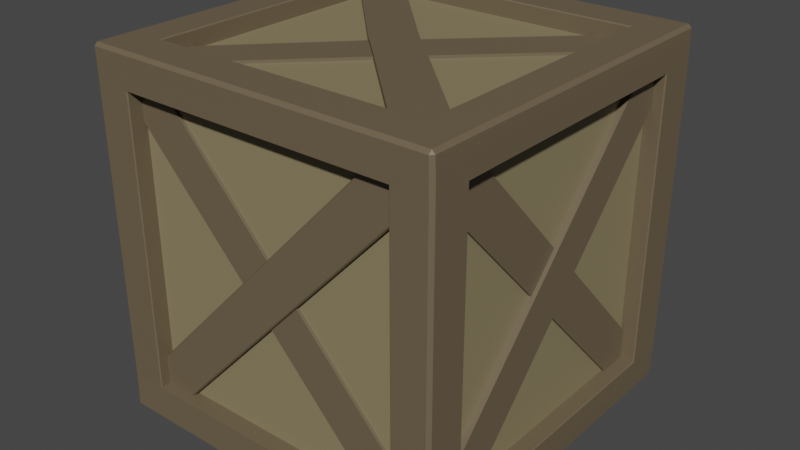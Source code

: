 # Source: Wooden_Crate.blend  (saved by Blender 3.3.6; exported with 4.5.12 LTS)
import bpy
from mathutils import Matrix  # noqa: F401  (used for matrix-valued properties, if any)

bpy.ops.wm.read_factory_settings(use_empty=True)
scene = bpy.context.scene
scene.name = 'Scene'

# ---- collections
col_collection = bpy.data.collections.new('Collection'); scene.collection.children.link(col_collection)

# ---- materials (node trees are filled in below, after node groups)
mat_light_wood = bpy.data.materials.new('Light Wood')
mat_light_wood.alpha_threshold = 0.0
mat_light_wood.use_transparent_shadow = False
mat_light_wood.roughness = 0.5
mat_light_wood.line_color = (0.0, 0.0, 0.0, 1.0)
mat_dark_wood = bpy.data.materials.new('Dark Wood')
mat_dark_wood.alpha_threshold = 0.0
mat_dark_wood.use_transparent_shadow = False
mat_dark_wood.roughness = 0.5
mat_dark_wood.line_color = (0.0, 0.0, 0.0, 1.0)

# ---- material node trees
mat_light_wood.use_nodes = True; mat_light_wood.node_tree.nodes.clear()
_N = mat_light_wood.node_tree.nodes; _L = mat_light_wood.node_tree.links
n0 = _N.new('ShaderNodeOutputMaterial'); n0.name = 'Material Output'; n0.location = (300, 300)
n1 = _N.new('ShaderNodeBsdfPrincipled'); n1.name = 'Principled BSDF'; n1.location = (10, 300)
n1.distribution = 'GGX'
n1.subsurface_method = 'RANDOM_WALK_SKIN'
n1.inputs[0].default_value = (0.2529, 0.2077, 0.114, 1.0)
n1.inputs[3].default_value = 1.45
n1.inputs[27].default_value = (0.0, 0.0, 0.0, 1.0)
n1.inputs[28].default_value = 1.0
_L.new(n1.outputs[0], n0.inputs[0])
n0.is_active_output = True
mat_dark_wood.use_nodes = True; mat_dark_wood.node_tree.nodes.clear()
_N = mat_dark_wood.node_tree.nodes; _L = mat_dark_wood.node_tree.links
n0 = _N.new('ShaderNodeOutputMaterial'); n0.name = 'Material Output'; n0.location = (300, 300)
n1 = _N.new('ShaderNodeBsdfPrincipled'); n1.name = 'Principled BSDF'; n1.location = (10, 300)
n1.distribution = 'GGX'
n1.subsurface_method = 'RANDOM_WALK_SKIN'
n1.inputs[0].default_value = (0.1473, 0.1115, 0.06735, 1.0)
n1.inputs[3].default_value = 1.45
n1.inputs[27].default_value = (0.0, 0.0, 0.0, 1.0)
n1.inputs[28].default_value = 1.0
_L.new(n1.outputs[0], n0.inputs[0])
n0.is_active_output = True

# ---- world
world_world = bpy.data.worlds.new('World'); scene.world = world_world
world_world.use_nodes = True; world_world.node_tree.nodes.clear()
_N = world_world.node_tree.nodes; _L = world_world.node_tree.links
n0 = _N.new('ShaderNodeOutputWorld'); n0.name = 'World Output'; n0.location = (300, 300)
n1 = _N.new('ShaderNodeBackground'); n1.name = 'Background'; n1.location = (10, 300)
n1.inputs[0].default_value = (0.05088, 0.05088, 0.05088, 1.0)
_L.new(n1.outputs[0], n0.inputs[0])
n0.is_active_output = True
world_world.color = (0.05088, 0.05088, 0.05088)
world_world.use_sun_shadow = False
world_world.sun_shadow_jitter_overblur = 0.0

# ---- meshes
me_cube = bpy.data.meshes.new('Cube')
me_cube.from_pydata([(0.6134, 1.0, 1.791), (-0.5821, 1.0, 1.791), (-0.5872, -0.999, 1.791), (0.6186, -0.999, 1.791), (-0.9662, -0.5941, 1.791), (-0.9662, 0.5958, 1.791), (1.002, 0.5931, 1.791), (1.002, -0.5967, 1.791), (0.7891, 1.0, 1.791), (-0.7537, 1.0, 1.791), (-0.7503, -0.999, 1.791), (0.7914, -0.999, 1.791), (-0.9662, 0.7715, 1.791), (-0.9662, -0.7698, 1.791), (1.002, -0.7753, 1.791), (1.002, 0.766, 1.791), (0.6183, 0.766, 1.815), (0.7911, 0.766, 1.815), (0.6183, -0.7753, 1.815), (0.7911, -0.7753, 1.815), (-0.1771, -0.003037, 1.815), (5.96e-08, -0.171, 1.815), (-0.5851, 0.766, 1.815), (0.7911, -0.5967, 1.815), (0.7911, 0.5931, 1.815), (-0.751, -0.5967, 1.815), (-0.7534, 0.5931, 1.815), (-0.7534, 0.766, 1.815), (-0.751, -0.7753, 1.815), (-0.6034, -0.7753, 1.815), (0.1771, -0.003037, 1.815), (1.043e-07, 0.1642, 1.815), (0.6183, 0.766, 1.794), (0.7911, 0.766, 1.794), (-0.6034, -0.7753, 1.794), (6.054e-08, -0.171, 1.794), (0.7911, -0.5967, 1.794), (0.7911, 0.5931, 1.794), (-0.751, -0.5967, 1.794), (-0.7534, 0.5931, 1.794), (-0.1771, -0.003037, 1.794), (-0.5851, 0.766, 1.794), (-0.751, -0.7753, 1.794), (0.6183, -0.7753, 1.794), (1.052e-07, 0.1642, 1.794), (0.1771, -0.003037, 1.794), (-0.6034, -0.7753, 1.778), (6.054e-08, -0.171, 1.778), (0.7911, -0.5967, 1.778), (0.7911, 0.5931, 1.778), (-0.7507, -0.5967, 1.778), (-0.7534, 0.5931, 1.778), (-0.1771, -0.003037, 1.778), (-0.5851, 0.766, 1.778), (0.6183, 0.766, 1.778), (0.6183, -0.7753, 1.778), (1.052e-07, 0.1642, 1.778), (0.1771, -0.003037, 1.778), (-0.08885, 0.08033, 1.815), (0.08736, -0.08816, 1.815), (-0.08736, -0.08816, 1.794), (-0.08736, -0.08816, 1.815), (8.196e-08, -0.00463, 1.815), (0.08885, 0.08033, 1.815), (0.08885, 0.08033, 1.794), (-0.8353, 0.766, 1.872), (-0.8353, -0.7753, 1.872), (-0.8353, -0.5967, 1.872), (-0.8353, 0.5931, 1.872), (-0.8381, -0.9991, 1.791), (-0.8359, 1.001, 1.791), (0.8754, 0.766, 1.872), (0.8754, -0.7753, 1.872), (0.8754, -0.5967, 1.872), (0.8754, 0.5931, 1.872), (0.8744, -0.9995, 1.791), (0.8753, 1.0, 1.791), (0.7911, -0.8673, 1.872), (-0.751, -0.8673, 1.872), (1.002, -0.8681, 1.791), (-0.9662, -0.8677, 1.791), (0.6183, -0.8673, 1.872), (-0.6034, -0.8673, 1.872), (-0.8353, -0.8673, 1.872), (0.8754, -0.8673, 1.872), (0.7911, 0.8697, 1.872), (-0.7534, 0.8697, 1.872), (-0.9662, 0.8702, 1.791), (1.002, 0.8714, 1.791), (0.6183, 0.8697, 1.872), (-0.5851, 0.8697, 1.872), (-0.8353, 0.8697, 1.872), (0.8754, 0.8697, 1.872), (1.002, 0.7687, -0.05505), (1.002, -0.7726, -0.05505), (0.8751, 1.0, 0.2346), (0.8751, 1.0, 1.509), (1.002, -0.5969, -0.05505), (1.002, 0.5929, -0.05505), (0.8735, -0.999, 1.509), (0.8735, -0.999, 0.2346), (0.8751, 1.0, 0.06601), (0.8751, 1.0, 1.678), (0.8735, -0.999, 1.678), (0.8735, -0.999, 0.06601), (0.8744, -1.001, -0.05505), (0.8753, 0.9982, -0.05505), (0.9471, 0.766, 0.2346), (0.9471, 0.766, 0.06601), (0.9471, -0.7753, 0.2346), (0.9471, -0.7753, 0.06601), (0.9471, -0.003037, 1.049), (0.9471, -0.171, 0.872), (0.9471, 0.766, 1.509), (0.9471, -0.5967, 0.06601), (0.9471, 0.5931, 0.06601), (0.9471, -0.5967, 1.678), (0.9471, 0.5931, 1.678), (0.9471, 0.766, 1.678), (0.9471, -0.7753, 1.678), (0.9471, -0.7753, 1.509), (0.9471, -0.003037, 0.6948), (0.9471, 0.1642, 0.872), (0.9257, 0.766, 0.2346), (0.9257, 0.766, 0.06601), (0.9257, -0.7753, 1.509), (0.9257, -0.171, 0.872), (0.9257, -0.5967, 0.06601), (0.9257, 0.5931, 0.06601), (0.9257, -0.5967, 1.678), (0.9257, 0.5931, 1.678), (0.9257, -0.003037, 1.049), (0.9257, 0.766, 1.509), (0.9257, -0.7753, 1.678), (0.9257, -0.7753, 0.2346), (0.9257, 0.1642, 0.872), (0.9257, -0.003037, 0.6948), (0.9096, -0.7753, 1.509), (0.9096, -0.171, 0.872), (0.9096, -0.5967, 0.06601), (0.9096, 0.5931, 0.06601), (0.9096, -0.5967, 1.678), (0.9096, 0.5931, 1.678), (0.9096, -0.003037, 1.049), (0.9096, 0.766, 1.509), (0.9096, 0.766, 0.2346), (0.9096, -0.7753, 0.2346), (0.9096, 0.1642, 0.872), (0.9096, -0.003037, 0.6948), (0.9471, 0.08033, 0.9608), (0.9471, -0.08816, 0.7846), (0.9257, -0.08816, 0.9593), (0.9471, -0.08816, 0.9593), (0.9471, -0.00463, 0.872), (0.9471, 0.08033, 0.7831), (0.9257, 0.08033, 0.7831), (1.002, -0.8713, -0.05505), (1.004, -0.869, 0.06601), (1.004, -0.869, 1.678), (1.004, -0.869, 0.2346), (1.004, -0.869, 1.509), (1.002, 0.8683, -0.05505), (1.004, 0.8732, 0.06601), (1.004, 0.8732, 1.678), (1.004, 0.8732, 0.2346), (1.004, 0.8732, 1.509), (-0.8367, -1.001, -0.05505), (0.7914, -1.001, -0.05505), (-0.7514, -1.001, -0.05505), (-0.8378, -0.9981, 0.06601), (-0.8378, -0.9981, 1.678), (-0.577, -1.001, -0.05505), (0.6186, -1.001, -0.05505), (-0.8378, -0.9981, 0.2346), (-0.8378, -0.9981, 1.509), (0.7917, -0.9416, 0.2346), (0.7917, -0.9416, 0.06601), (-0.7495, -0.9416, 0.06601), (0.6188, -0.9416, 0.06601), (-0.571, -0.9416, 1.678), (0.7917, -0.9416, 1.678), (-0.7495, -0.9416, 1.678), (-0.7495, -0.9416, 1.509), (0.7917, -0.9201, 0.2346), (0.7917, -0.9201, 0.06601), (-0.7495, -0.9201, 1.509), (-0.1453, -0.9201, 0.872), (-0.571, -0.9201, 0.06601), (0.6188, -0.9201, 0.06601), (-0.571, -0.9201, 1.678), (0.6188, -0.9201, 1.678), (0.0227, -0.9201, 1.049), (0.7917, -0.9201, 1.509), (-0.7495, -0.9201, 1.678), (-0.7495, -0.9201, 0.2346), (0.19, -0.9201, 0.872), (0.0227, -0.9201, 0.6948), (-0.7495, -0.904, 1.509), (-0.1453, -0.904, 0.872), (-0.571, -0.904, 0.06601), (0.6188, -0.904, 0.06601), (-0.571, -0.904, 1.678), (0.6188, -0.904, 1.678), (0.0227, -0.904, 1.049), (0.7917, -0.904, 1.509), (0.7917, -0.904, 0.2346), (-0.7495, -0.904, 0.2346), (0.19, -0.904, 0.872), (0.0227, -0.904, 0.6948), (0.1061, -0.9416, 0.9608), (-0.06243, -0.9416, 0.7846), (-0.06243, -0.9201, 0.9593), (0.02111, -0.9416, 0.872), (0.1061, -0.9201, 0.7831), (-0.9662, -0.7671, -0.05505), (-0.9662, 0.7741, -0.05505), (-0.9662, 0.5956, -0.05505), (-0.9662, -0.5942, -0.05505), (-0.8362, 1.001, 1.509), (-0.8362, 1.001, 0.2346), (-0.8362, 1.001, 1.678), (-0.8362, 1.001, 0.06601), (-0.8373, 0.9987, -0.05505), (-0.9101, -0.7643, 0.2346), (-0.9101, -0.7643, 0.06601), (-0.9101, 0.777, 0.2346), (-0.9101, 0.777, 0.06601), (-0.9101, 0.004741, 1.049), (-0.9101, 0.1727, 0.872), (-0.9101, -0.7643, 1.509), (-0.9101, 0.5984, 0.06601), (-0.9101, -0.5914, 0.06601), (-0.9101, 0.5984, 1.678), (-0.9101, -0.5914, 1.678), (-0.9101, -0.7643, 1.678), (-0.9101, 0.777, 1.678), (-0.9101, 0.777, 1.509), (-0.9101, 0.004741, 0.6948), (-0.9101, -0.1625, 0.872), (-0.8886, -0.7643, 0.2346), (-0.8886, -0.7643, 0.06601), (-0.8886, 0.777, 1.509), (-0.8886, 0.1727, 0.872), (-0.8886, 0.5984, 0.06601), (-0.8886, -0.5914, 0.06601), (-0.8886, 0.5984, 1.678), (-0.8886, -0.5914, 1.678), (-0.8886, 0.004741, 1.049), (-0.8886, -0.7643, 1.509), (-0.8886, 0.777, 1.678), (-0.8886, 0.777, 0.2346), (-0.8886, -0.1625, 0.872), (-0.8886, 0.004741, 0.6948), (-0.8725, 0.777, 1.509), (-0.8725, 0.1727, 0.872), (-0.8725, 0.5984, 0.06601), (-0.8725, -0.5914, 0.06601), (-0.8725, 0.5984, 1.678), (-0.8725, -0.5914, 1.678), (-0.8725, 0.004741, 1.049), (-0.8725, -0.7643, 1.509), (-0.8725, -0.7643, 0.2346), (-0.8725, 0.777, 0.2346), (-0.8725, -0.1625, 0.872), (-0.8725, 0.004741, 0.6948), (-0.9101, -0.07862, 0.9608), (-0.9101, 0.08987, 0.7846), (-0.8886, 0.08987, 0.9593), (-0.9101, 0.08987, 0.9593), (-0.9101, 0.006334, 0.872), (-0.9101, -0.07862, 0.7831), (-0.8886, -0.07862, 0.7831), (-0.9662, 0.867, -0.05505), (-0.9665, 0.8707, 0.06601), (-0.9665, 0.8707, 1.678), (-0.9665, 0.8707, 0.2346), (-0.9665, 0.8707, 1.509), (-0.9662, -0.8709, -0.05505), (-0.9665, -0.8682, 0.06601), (-0.9665, -0.8682, 1.678), (-0.9665, -0.8682, 0.2346), (-0.9665, -0.8682, 1.509), (-0.7526, 0.9984, -0.05505), (0.7891, 0.9984, -0.05505), (0.6134, 0.9984, -0.05505), (-0.5923, 0.9984, -0.05505), (-0.7541, 0.9444, 0.2346), (-0.7541, 0.9444, 0.06601), (0.7872, 0.9444, 0.2346), (0.7872, 0.9444, 0.06601), (0.01493, 0.9444, 1.049), (0.1829, 0.9444, 0.872), (-0.7541, 0.9444, 1.509), (0.6086, 0.9444, 0.06601), (-0.5812, 0.9444, 0.06601), (0.6086, 0.9444, 1.678), (-0.5812, 0.9444, 1.678), (-0.7541, 0.9444, 1.678), (0.7872, 0.9444, 1.678), (0.7872, 0.9444, 1.509), (0.01493, 0.9444, 0.6948), (-0.1523, 0.9444, 0.872), (-0.7541, 0.9229, 0.2346), (-0.7541, 0.9229, 0.06601), (0.7872, 0.9229, 1.509), (0.1829, 0.9229, 0.872), (0.6086, 0.9229, 0.06601), (-0.5812, 0.9229, 0.06601), (0.6086, 0.9229, 1.678), (-0.5812, 0.9229, 1.678), (0.01493, 0.9229, 1.049), (-0.7541, 0.9229, 1.509), (0.7872, 0.9229, 1.678), (0.7872, 0.9229, 0.2346), (-0.1523, 0.9229, 0.872), (0.01493, 0.9229, 0.6948), (0.7872, 0.9069, 1.509), (0.1829, 0.9069, 0.872), (0.6086, 0.9069, 0.06601), (-0.5812, 0.9069, 0.06601), (0.6086, 0.9069, 1.678), (-0.5812, 0.9069, 1.678), (0.01493, 0.9069, 1.049), (-0.7541, 0.9069, 1.509), (-0.7541, 0.9069, 0.2346), (0.7872, 0.9069, 0.2346), (-0.1523, 0.9069, 0.872), (0.01493, 0.9069, 0.6948), (-0.06843, 0.9444, 0.9608), (0.1001, 0.9444, 0.7846), (0.1001, 0.9229, 0.9593), (0.1001, 0.9444, 0.9593), (0.01653, 0.9444, 0.872), (-0.06843, 0.9444, 0.7831), (-0.06843, 0.9229, 0.7831), (0.6183, -0.7699, -0.07988), (0.7911, -0.7699, -0.07988), (0.6183, 0.7713, -0.07988), (0.7911, 0.7713, -0.07988), (-0.1771, -0.0008898, -0.07988), (5.96e-08, 0.1671, -0.07988), (-0.5851, -0.7699, -0.07988), (0.7911, 0.5928, -0.07988), (0.7911, -0.597, -0.07988), (-0.751, 0.5928, -0.07988), (-0.7534, -0.597, -0.07988), (-0.7534, -0.7699, -0.07988), (-0.751, 0.7713, -0.07988), (-0.6034, 0.7713, -0.07988), (0.1771, -0.0008899, -0.07988), (1.043e-07, -0.1681, -0.07988), (0.6183, -0.7699, -0.0584), (0.7911, -0.7699, -0.0584), (-0.6034, 0.7713, -0.0584), (6.054e-08, 0.1671, -0.0584), (0.7911, 0.5928, -0.0584), (0.7911, -0.597, -0.0584), (-0.751, 0.5928, -0.0584), (-0.7534, -0.597, -0.0584), (-0.1771, -0.0008898, -0.0584), (-0.5851, -0.7699, -0.0584), (-0.751, 0.7713, -0.0584), (0.6183, 0.7713, -0.0584), (1.052e-07, -0.1681, -0.0584), (0.1771, -0.0008899, -0.0584), (-0.6034, 0.7713, -0.04231), (6.054e-08, 0.1671, -0.04231), (0.7911, 0.5928, -0.04231), (0.7911, -0.597, -0.04231), (-0.7507, 0.5928, -0.04231), (-0.7534, -0.597, -0.04231), (-0.1771, -0.0008898, -0.04231), (-0.5851, -0.7699, -0.04231), (0.6183, -0.7699, -0.04231), (0.6183, 0.7713, -0.04231), (1.052e-07, -0.1681, -0.04231), (0.1771, -0.0008899, -0.04231), (-0.08885, -0.08426, -0.07988), (0.08736, 0.08424, -0.07988), (-0.08736, 0.08424, -0.0584), (-0.08736, 0.08424, -0.07988), (8.196e-08, 0.0007032, -0.07988), (0.08885, -0.08426, -0.07988), (0.08885, -0.08426, -0.0584), (-0.8353, -0.7699, -0.1363), (-0.8353, 0.7713, -0.1363), (-0.8353, 0.5928, -0.1363), (-0.8353, -0.597, -0.1363), (0.8754, -0.7699, -0.1363), (0.8754, 0.7713, -0.1363), (0.8754, 0.5928, -0.1363), (0.8754, -0.597, -0.1363), (0.7911, 0.8633, -0.1363), (-0.751, 0.8633, -0.1363), (0.6183, 0.8633, -0.1363), (-0.6034, 0.8633, -0.1363), (-0.8353, 0.8633, -0.1363), (0.8754, 0.8633, -0.1363), (0.7911, -0.8736, -0.1363), (-0.7534, -0.8736, -0.1363), (0.6183, -0.8736, -0.1363), (-0.5851, -0.8736, -0.1363), (-0.8353, -0.8736, -0.1363), (0.8754, -0.8736, -0.1363), (0.9825, 0.9825, 1.872), (1.0, 0.9825, 1.854), (0.9829, 1.0, 1.854), (0.9825, -0.9825, 1.872), (0.9829, -1.0, 1.854), (1.0, -0.9825, 1.854), (-0.9485, 0.9825, 1.872), (-0.9486, 1.0, 1.854), (-0.9661, 0.9827, 1.854), (-0.9485, -0.9825, 1.872), (-0.9661, -0.9823, 1.854), (-0.9486, -0.9998, 1.854), (0.9825, 0.766, 1.872), (1.0, 0.766, 1.854), (0.9825, -0.7753, 1.872), (1.0, -0.7753, 1.854), (-0.9485, -0.7753, 1.872), (-0.9661, -0.7741, 1.854), (-0.9485, 0.766, 1.872), (-0.9661, 0.7672, 1.854), (0.7911, -0.9825, 1.872), (0.7912, -0.9998, 1.854), (-0.751, -0.9825, 1.872), (-0.7509, -0.9998, 1.854), (-0.7534, 0.9825, 1.872), (-0.7535, 1.0, 1.854), (0.7911, 0.9825, 1.872), (0.7907, 1.0, 1.854), (0.9825, -0.5967, 1.872), (1.0, -0.5967, 1.854), (0.9825, 0.5931, 1.872), (1.0, 0.5931, 1.854), (-0.9485, 0.5931, 1.872), (-0.9661, 0.5937, 1.854), (-0.9485, -0.5967, 1.872), (-0.9661, -0.5961, 1.854), (0.6183, -0.9825, 1.872), (0.6183, -0.9998, 1.854), (-0.5999, -0.9998, 1.854), (-0.6034, -0.9825, 1.872), (-0.5851, 0.9825, 1.872), (-0.5844, 1.0, 1.854), (0.6172, 1.0, 1.854), (0.6183, 0.9825, 1.872), (-0.9662, -0.9816, 1.791), (-0.9487, -0.9991, 1.791), (-0.9487, 1.001, 1.791), (-0.9662, 0.9833, 1.791), (0.9843, -0.9999, 1.791), (1.002, -0.9825, 1.791), (1.002, 0.9825, 1.791), (0.9843, 1.0, 1.791), (-0.8359, -0.9998, 1.854), (-0.8353, -0.9825, 1.872), (-0.8354, 1.0, 1.854), (-0.8353, 0.9825, 1.872), (0.8753, 1.0, 1.854), (0.8754, 0.9825, 1.872), (0.8752, -0.9999, 1.854), (0.8754, -0.9825, 1.872), (1.0, -0.8675, 1.854), (0.9825, -0.8673, 1.872), (-0.9661, -0.8674, 1.854), (-0.9485, -0.8673, 1.872), (-0.9661, 0.8698, 1.854), (-0.9485, 0.8697, 1.872), (1.0, 0.8701, 1.854), (0.9825, 0.8697, 1.872), (1.002, 0.9805, -0.05505), (0.9843, 0.9981, -0.05505), (0.9843, -1.002, -0.05505), (1.002, -0.9845, -0.05505), (1.004, -0.9825, 0.06601), (0.986, -0.9999, 0.06601), (1.004, -0.9825, 1.678), (0.986, -0.9999, 1.678), (0.986, 1.0, 1.678), (1.004, 0.9825, 1.678), (0.986, 1.0, 0.06601), (1.004, 0.9825, 0.06601), (1.004, -0.9825, 0.2346), (0.986, -0.9999, 0.2346), (0.986, -0.9999, 1.509), (1.004, -0.9825, 1.509), (1.004, 0.9825, 1.509), (0.986, 1.0, 1.509), (0.986, 1.0, 0.2346), (1.004, 0.9825, 0.2346), (-0.9662, -0.9836, -0.05505), (-0.9487, -1.001, -0.05505), (-0.9487, 0.9989, -0.05505), (-0.9662, 0.9814, -0.05505), (-0.9665, 0.9842, 0.06601), (-0.949, 1.002, 0.06601), (-0.9665, 0.9842, 1.678), (-0.949, 1.002, 1.678), (-0.949, -0.9983, 1.678), (-0.9665, -0.9808, 1.678), (-0.949, -0.9983, 0.06601), (-0.9665, -0.9808, 0.06601), (-0.9665, 0.9842, 0.2346), (-0.949, 1.002, 0.2346), (-0.949, 1.002, 1.509), (-0.9665, 0.9842, 1.509), (-0.9665, -0.9808, 1.509), (-0.949, -0.9983, 1.509), (-0.949, -0.9983, 0.2346), (-0.9665, -0.9808, 0.2346), (0.9829, -1.004, -0.1188), (0.9825, -0.9864, -0.1363), (1.0, -0.986, -0.1188), (1.0, 0.979, -0.1188), (0.9825, 0.9786, -0.1363), (0.9829, 0.9965, -0.1188), (-0.9661, -0.9858, -0.1188), (-0.9485, -0.9864, -0.1363), (-0.9486, -1.003, -0.1188), (-0.9486, 0.9967, -0.1188), (-0.9485, 0.9786, -0.1363), (-0.9661, 0.9792, -0.1188), (0.9825, -0.7699, -0.1363), (1.0, -0.7705, -0.1188), (0.9825, 0.7713, -0.1363), (1.0, 0.7708, -0.1188), (-0.9485, 0.7713, -0.1363), (-0.9661, 0.7719, -0.1188), (-0.9485, -0.7699, -0.1363), (-0.9661, -0.7693, -0.1188), (0.7911, 0.9786, -0.1363), (0.7907, 0.9966, -0.1188), (-0.751, 0.9786, -0.1363), (-0.7514, 0.9966, -0.1188), (-0.7534, -0.9864, -0.1363), (-0.753, -1.003, -0.1188), (0.7911, -0.9864, -0.1363), (0.7912, -1.003, -0.1188), (0.9825, 0.5928, -0.1363), (1.0, 0.5928, -0.1188), (0.9825, -0.597, -0.1363), (1.0, -0.597, -0.1188), (-0.9485, -0.597, -0.1363), (-0.9661, -0.5964, -0.1188), (-0.9485, 0.5928, -0.1363), (-0.9661, 0.5934, -0.1188), (0.6183, 0.9786, -0.1363), (0.6172, 0.9966, -0.1188), (-0.601, 0.9966, -0.1188), (-0.6034, 0.9786, -0.1363), (-0.5851, -0.9864, -0.1363), (-0.5833, -1.003, -0.1188), (0.6183, -1.003, -0.1188), (0.6183, -0.9864, -0.1363), (-0.8357, 0.9966, -0.1188), (-0.8353, 0.9786, -0.1363), (-0.8356, -1.003, -0.1188), (-0.8353, -0.9864, -0.1363), (0.8752, -1.003, -0.1188), (0.8754, -0.9864, -0.1363), (0.8753, 0.9965, -0.1188), (0.8754, 0.9786, -0.1363), (1.0, 0.8644, -0.1188), (0.9825, 0.8633, -0.1363), (-0.9661, 0.8641, -0.1188), (-0.9485, 0.8633, -0.1363), (-0.9661, -0.873, -0.1188), (-0.9485, -0.8736, -0.1363), (1.0, -0.8731, -0.1188), (0.9825, -0.8736, -0.1363), (-0.759, 0.7715, 1.872), (-0.7534, 0.766, 1.866), (0.7911, 0.766, 1.866), (0.7967, 0.7715, 1.872), (-0.751, -0.7753, 1.866), (-0.7566, -0.7808, 1.872), (0.7967, -0.7808, 1.872), (0.7911, -0.7753, 1.866), (0.7967, -0.5967, 1.872), (0.7911, -0.5967, 1.866), (0.7967, 0.5931, 1.872), (0.7911, 0.5931, 1.866), (-0.7566, -0.5967, 1.872), (-0.751, -0.5967, 1.866), (-0.7534, 0.5931, 1.866), (-0.759, 0.5931, 1.872), (-0.5851, 0.766, 1.866), (-0.5851, 0.7715, 1.872), (0.6183, 0.7715, 1.872), (0.6183, 0.766, 1.866), (-0.6034, -0.7808, 1.872), (-0.6034, -0.7753, 1.866), (0.6183, -0.7753, 1.866), (0.6183, -0.7808, 1.872), (1.004, 0.7715, 1.683), (0.998, 0.766, 1.678), (0.998, 0.766, 0.06601), (1.004, 0.7715, 0.0605), (0.998, -0.7753, 1.678), (1.004, -0.7808, 1.683), (1.004, -0.7808, 0.0605), (0.998, -0.7753, 0.06601), (1.003, -0.5967, 0.0605), (0.998, -0.5967, 0.06601), (1.003, 0.5931, 0.0605), (0.998, 0.5931, 0.06601), (1.003, -0.5967, 1.683), (0.998, -0.5967, 1.678), (0.998, 0.5931, 1.678), (1.003, 0.5931, 1.683), (0.998, 0.766, 1.509), (1.004, 0.7715, 1.509), (1.004, 0.7715, 0.2346), (0.998, 0.766, 0.2346), (1.004, -0.7808, 1.509), (0.998, -0.7753, 1.509), (0.998, -0.7753, 0.2346), (1.004, -0.7808, 0.2346), (0.7973, -0.998, 1.683), (0.7917, -0.9924, 1.678), (0.7917, -0.9924, 0.06601), (0.7973, -0.998, 0.06601), (-0.7495, -0.9924, 1.678), (-0.755, -0.998, 1.683), (-0.755, -0.998, 0.06601), (-0.7495, -0.9924, 0.06601), (-0.571, -0.998, 0.06558), (-0.571, -0.9924, 0.06601), (0.6188, -0.998, 0.06556), (0.6188, -0.9924, 0.06601), (-0.5718, -0.998, 1.683), (-0.571, -0.9924, 1.678), (0.6188, -0.9924, 1.678), (0.6188, -0.998, 1.683), (0.7917, -0.9924, 1.509), (0.7973, -0.998, 1.509), (0.7973, -0.998, 0.2346), (0.7917, -0.9924, 0.2346), (-0.755, -0.998, 1.509), (-0.7495, -0.9924, 1.509), (-0.7495, -0.9924, 0.2346), (-0.755, -0.998, 0.2346), (-0.9665, -0.7698, 1.683), (-0.961, -0.7643, 1.678), (-0.961, -0.7643, 0.06601), (-0.9665, -0.7698, 0.0605), (-0.961, 0.777, 1.678), (-0.9665, 0.7825, 1.683), (-0.9665, 0.7825, 0.0605), (-0.961, 0.777, 0.06601), (-0.9665, 0.5983, 0.0605), (-0.961, 0.5984, 0.06601), (-0.9665, -0.5915, 0.0605), (-0.961, -0.5914, 0.06601), (-0.9665, 0.5983, 1.683), (-0.961, 0.5984, 1.678), (-0.961, -0.5914, 1.678), (-0.9665, -0.5915, 1.683), (-0.961, -0.7643, 1.509), (-0.9665, -0.7698, 1.509), (-0.9665, -0.7698, 0.2346), (-0.961, -0.7643, 0.2346), (-0.9665, 0.7825, 1.509), (-0.961, 0.777, 1.509), (-0.961, 0.777, 0.2346), (-0.9665, 0.7825, 0.2346), (-0.7596, 1.001, 1.683), (-0.7541, 0.9953, 1.678), (-0.7541, 0.9953, 0.06601), (-0.7596, 1.001, 0.06601), (0.7872, 0.9953, 1.678), (0.7927, 1.001, 1.683), (0.7927, 1.001, 0.06447), (0.7872, 0.9953, 0.06601), (0.6087, 1.001, 0.06463), (0.6086, 0.9953, 0.06601), (-0.5813, 1.001, 0.06512), (-0.5812, 0.9953, 0.06601), (0.6088, 1.001, 1.683), (0.6086, 0.9953, 1.678), (-0.5812, 0.9953, 1.678), (-0.5812, 1.001, 1.683), (-0.7541, 0.9953, 1.509), (-0.7596, 1.001, 1.509), (-0.7596, 1.001, 0.2346), (-0.7541, 0.9953, 0.2346), (0.7927, 1.001, 1.509), (0.7872, 0.9953, 1.509), (0.7872, 0.9953, 0.2346), (0.7927, 1.001, 0.2346), (-0.759, -0.7754, -0.1363), (-0.7534, -0.7699, -0.1308), (0.7911, -0.7699, -0.1308), (0.7967, -0.7754, -0.1363), (-0.751, 0.7713, -0.1308), (-0.7566, 0.7768, -0.1363), (0.7967, 0.7768, -0.1363), (0.7911, 0.7713, -0.1308), (0.7967, 0.5928, -0.1363), (0.7911, 0.5928, -0.1308), (0.7967, -0.597, -0.1363), (0.7911, -0.597, -0.1308), (-0.7566, 0.5928, -0.1363), (-0.751, 0.5928, -0.1308), (-0.7534, -0.597, -0.1308), (-0.759, -0.597, -0.1363), (-0.5851, -0.7699, -0.1308), (-0.5851, -0.7754, -0.1363), (0.6183, -0.7754, -0.1363), (0.6183, -0.7699, -0.1308), (-0.6034, 0.7768, -0.1363), (-0.6034, 0.7713, -0.1308), (0.6183, 0.7713, -0.1308), (0.6183, 0.7768, -0.1363), (-0.7495, -0.9416, 0.2256), (-0.7495, -0.9354, 0.2346), (-0.7495, -0.9416, 0.2408), (-0.7495, -0.9477, 0.2346), (0.0227, -0.9354, 1.049), (0.02696, -0.9416, 1.045), (-0.1453, -0.9354, 0.872), (-0.141, -0.9416, 0.8675), (0.7917, -0.9416, 1.518), (0.7917, -0.9354, 1.509), (0.7917, -0.9416, 1.503), (0.7917, -0.9477, 1.509), (-0.571, -0.9354, 0.06601), (-0.5795, -0.9416, 0.06601), (-0.571, -0.9477, 0.06601), (-0.5648, -0.9416, 0.06601), (0.6188, -0.9354, 1.678), (0.6274, -0.9416, 1.678), (0.6188, -0.9477, 1.678), (0.6126, -0.9416, 1.678), (0.01843, -0.9416, 0.6993), (0.0227, -0.9354, 0.6948), (0.1857, -0.9416, 0.8765), (0.19, -0.9354, 0.872), (-0.05814, -0.9416, 0.9548), (-0.06243, -0.9354, 0.9593), (0.1061, -0.9354, 0.7831), (0.1018, -0.9416, 0.7876)], [(8, 11), (167, 283)], [(471, 92, 71, 416), (92, 85, 575, 71), (592, 577, 78, 82), (84, 77, 424, 463), (91, 469, 422, 65), (89, 90, 589, 590), (577, 66, 83, 78), (586, 26, 27, 573), (77, 81, 440, 424), (434, 416, 71, 74), (408, 462, 75, 452), (418, 72, 84, 465), (462, 425, 11, 75), (78, 83, 457, 426), (81, 82, 443, 440), (414, 466, 80, 448), (441, 442, 2, 3), (431, 460, 76, 8), (572, 65, 68, 587), (72, 73, 580, 578), (584, 587, 68, 67), (90, 86, 572, 589), (437, 5, 4, 439), (442, 427, 10, 2), (65, 422, 436, 68), (72, 578, 77, 84), (165, 163, 596, 613), (438, 420, 66, 67), (429, 445, 1, 9), (67, 68, 436, 438), (418, 432, 73, 72), (425, 441, 3, 11), (445, 446, 0, 1), (447, 444, 90, 89), (405, 470, 88, 454), (466, 421, 13, 80), (444, 428, 86, 90), (411, 458, 70, 450), (427, 456, 69, 10), (74, 71, 575, 582), (595, 592, 82, 81), (73, 74, 582, 580), (594, 579, 19, 18), (585, 576, 28, 25), (67, 66, 577, 584), (23, 24, 37, 36), (43, 35, 47, 55), (20, 26, 39, 40), (34, 43, 55, 46), (22, 31, 44, 41), (588, 22, 16, 591), (85, 89, 590, 575), (583, 574, 17, 24), (60, 42, 34, 35), (62, 61, 21, 59), (27, 58, 31, 22), (29, 18, 43, 34), (25, 28, 42, 38), (30, 23, 36, 45), (19, 23, 30, 59), (33, 64, 45, 37), (41, 44, 56, 53), (37, 45, 57, 49), (61, 20, 40, 60), (26, 25, 38, 39), (18, 21, 35, 43), (17, 16, 32, 33), (24, 17, 33, 37), (16, 22, 41, 32), (63, 30, 45, 64), (28, 29, 34, 42), (47, 46, 55), (51, 50, 52), (49, 57, 48), (54, 53, 56), (38, 40, 52, 50), (44, 32, 54, 56), (35, 34, 46, 47), (32, 41, 53, 54), (40, 39, 51, 52), (36, 37, 49, 48), (45, 36, 48, 57), (39, 38, 50, 51), (63, 62, 59, 30), (26, 20, 58, 27), (18, 19, 59, 21), (31, 63, 64, 44), (31, 58, 62, 63), (58, 20, 61, 62), (21, 61, 60, 35), (40, 38, 42, 60), (32, 44, 64, 33), (456, 415, 449, 69), (585, 25, 26, 586), (82, 78, 426, 443), (574, 591, 16, 17), (573, 27, 22, 588), (423, 468, 87, 12), (428, 459, 91, 86), (461, 430, 85, 92), (419, 464, 79, 14), (433, 7, 6, 435), (464, 409, 453, 79), (459, 410, 469, 91), (417, 435, 6, 15), (470, 417, 15, 88), (433, 419, 14, 7), (576, 593, 29, 28), (594, 18, 29, 593), (579, 581, 23, 19), (83, 467, 413, 457), (578, 595, 81, 77), (583, 24, 23, 581), (66, 420, 467, 83), (421, 439, 4, 13), (460, 406, 455, 76), (458, 429, 9, 70), (449, 500, 170, 69), (446, 431, 8, 0), (437, 423, 12, 5), (465, 84, 463, 407), (430, 447, 89, 85), (432, 434, 74, 73), (468, 412, 451, 87), (479, 452, 75, 103), (616, 601, 158, 160), (94, 602, 157, 156), (597, 118, 113, 612), (163, 88, 15, 596), (164, 165, 613, 614), (598, 615, 107, 108), (610, 117, 118, 597), (560, 512, 474, 105), (474, 477, 104, 105), (480, 489, 96, 102), (159, 160, 487, 484), (455, 480, 102, 76), (485, 486, 99, 100), (596, 15, 6, 611), (607, 115, 114, 605), (608, 611, 6, 7), (161, 162, 599, 93), (609, 116, 117, 610), (157, 159, 484, 476), (602, 619, 159, 157), (177, 729, 736, 210), (481, 454, 88, 163), (486, 479, 103, 99), (489, 490, 95, 96), (491, 488, 165, 164), (564, 515, 472, 161), (488, 481, 163, 165), (160, 158, 478, 487), (98, 93, 599, 606), (619, 616, 160, 159), (97, 98, 606, 604), (618, 603, 110, 109), (601, 14, 79, 158), (7, 14, 601, 608), (114, 115, 128, 127), (134, 126, 138, 146), (111, 117, 130, 131), (125, 134, 146, 137), (113, 122, 135, 132), (612, 113, 107, 615), (162, 164, 614, 599), (607, 598, 108, 115), (151, 133, 125, 126), (153, 152, 112, 150), (118, 149, 122, 113), (120, 109, 134, 125), (116, 119, 133, 129), (121, 114, 127, 136), (110, 114, 121, 150), (124, 155, 136, 128), (132, 135, 147, 144), (128, 136, 148, 140), (152, 111, 131, 151), (117, 116, 129, 130), (109, 112, 126, 134), (108, 107, 123, 124), (115, 108, 124, 128), (107, 113, 132, 123), (154, 121, 136, 155), (119, 120, 125, 133), (138, 137, 146), (142, 141, 143), (140, 148, 139), (145, 144, 147), (129, 131, 143, 141), (135, 123, 145, 147), (126, 125, 137, 138), (123, 132, 144, 145), (131, 130, 142, 143), (127, 128, 140, 139), (136, 127, 139, 148), (130, 129, 141, 142), (154, 153, 150, 121), (117, 111, 149, 118), (109, 110, 150, 112), (122, 154, 155, 135), (122, 149, 153, 154), (149, 111, 152, 153), (112, 152, 151, 126), (131, 129, 133, 151), (123, 135, 155, 124), (618, 109, 120, 617), (603, 605, 114, 110), (600, 617, 120, 119), (94, 97, 604, 602), (609, 600, 119, 116), (492, 503, 278, 277), (490, 482, 101, 95), (483, 491, 164, 162), (482, 473, 106, 101), (472, 483, 162, 161), (640, 625, 170, 174), (2, 10, 625, 632), (625, 10, 69, 170), (633, 179, 735, 734, 634), (104, 100, 638, 623), (100, 99, 637, 638), (622, 639, 175, 176), (103, 75, 11, 620), (728, 731, 178, 188, 187), (624, 641, 182, 181), (620, 11, 3, 635), (627, 629, 730, 729, 177), (632, 635, 3, 2), (99, 103, 620, 637), (742, 737, 196, 213), (626, 643, 173, 169), (281, 279, 644, 661), (168, 626, 169, 166), (717, 722, 186, 194), (105, 104, 623, 167), (643, 640, 174, 173), (171, 172, 630, 628), (733, 721, 209, 180), (633, 624, 181, 179), (168, 171, 628, 626), (737, 728, 187, 196), (194, 186, 198, 206), (741, 720, 191, 211), (185, 194, 206, 197), (175, 726, 725, 192, 183), (725, 739, 195, 192), (172, 167, 623, 630), (631, 622, 176, 178), (211, 193, 185, 186), (180, 209, 738, 724), (636, 727, 726, 175, 639), (642, 627, 177, 716, 719), (179, 181, 193, 189), (732, 735, 179, 189, 190), (631, 178, 731, 730, 629), (184, 213, 196, 188), (192, 195, 207, 204), (188, 196, 208, 200), (722, 741, 211, 186), (634, 734, 733, 180, 621), (182, 718, 717, 194, 185), (176, 175, 183, 184), (178, 176, 184, 188), (621, 180, 724, 727, 636), (743, 212, 210, 736), (181, 182, 185, 193), (198, 197, 206), (202, 201, 203), (200, 208, 199), (205, 204, 207), (189, 191, 203, 201), (195, 183, 205, 207), (186, 185, 197, 198), (183, 192, 204, 205), (191, 190, 202, 203), (187, 188, 200, 199), (196, 187, 199, 208), (190, 189, 201, 202), (738, 209, 212, 743), (209, 721, 740, 212), (642, 719, 718, 182, 641), (739, 742, 213, 195), (720, 732, 190, 191), (212, 740, 723, 210), (191, 189, 193, 211), (183, 195, 213, 184), (499, 450, 70, 220), (664, 649, 274, 276), (215, 650, 273, 272), (645, 234, 229, 660), (658, 233, 234, 645), (280, 281, 661, 662), (646, 663, 223, 224), (644, 13, 4, 659), (556, 521, 494, 222), (494, 497, 221, 222), (508, 501, 279, 281), (275, 276, 507, 504), (158, 79, 453, 478), (505, 506, 218, 219), (279, 80, 13, 644), (655, 231, 230, 653), (657, 232, 233, 658), (277, 278, 647, 214), (660, 229, 223, 663), (273, 275, 504, 496), (650, 667, 275, 273), (669, 297, 292, 684), (501, 448, 80, 279), (506, 499, 220, 218), (511, 508, 281, 280), (513, 561, 403, 571), (568, 518, 492, 277), (503, 511, 280, 278), (276, 274, 498, 507), (217, 214, 647, 654), (667, 664, 276, 275), (216, 217, 654, 652), (666, 651, 226, 225), (649, 12, 87, 274), (5, 12, 649, 656), (230, 231, 244, 243), (250, 242, 254, 262), (227, 233, 246, 247), (241, 250, 262, 253), (229, 238, 251, 248), (656, 659, 4, 5), (278, 280, 662, 647), (655, 646, 224, 231), (267, 249, 241, 242), (269, 268, 228, 266), (234, 265, 238, 229), (236, 225, 250, 241), (232, 235, 249, 245), (237, 230, 243, 252), (226, 230, 237, 266), (240, 271, 252, 244), (248, 251, 263, 260), (244, 252, 264, 256), (268, 227, 247, 267), (233, 232, 245, 246), (225, 228, 242, 250), (224, 223, 239, 240), (231, 224, 240, 244), (223, 229, 248, 239), (270, 237, 252, 271), (235, 236, 241, 249), (254, 253, 262), (258, 257, 259), (256, 264, 255), (261, 260, 263), (245, 247, 259, 257), (251, 239, 261, 263), (242, 241, 253, 254), (239, 248, 260, 261), (247, 246, 258, 259), (243, 244, 256, 255), (252, 243, 255, 264), (246, 245, 257, 258), (270, 269, 266, 237), (233, 227, 265, 234), (225, 226, 266, 228), (238, 270, 271, 251), (238, 265, 269, 270), (265, 227, 268, 269), (228, 268, 267, 242), (247, 245, 249, 267), (239, 251, 271, 240), (666, 225, 236, 665), (651, 653, 230, 226), (648, 665, 236, 235), (215, 216, 652, 650), (657, 648, 235, 232), (509, 510, 173, 174), (510, 502, 169, 173), (500, 509, 174, 170), (502, 493, 166, 169), (274, 87, 451, 498), (688, 673, 102, 96), (0, 8, 673, 680), (673, 8, 76, 102), (682, 296, 297, 669), (220, 70, 9, 668), (219, 218, 685, 686), (670, 687, 286, 287), (668, 9, 1, 683), (679, 294, 293, 677), (672, 689, 299, 298), (221, 219, 686, 671), (283, 674, 101, 106), (680, 683, 1, 0), (218, 220, 668, 685), (681, 295, 296, 682), (674, 691, 95, 101), (399, 402, 384, 692), (675, 677, 293, 289), (690, 288, 299, 689), (222, 221, 671, 282), (691, 688, 96, 95), (284, 285, 678, 676), (690, 675, 289, 288), (681, 672, 298, 295), (283, 284, 676, 674), (293, 294, 307, 306), (313, 305, 317, 325), (290, 296, 309, 310), (304, 313, 325, 316), (292, 301, 314, 311), (684, 292, 286, 687), (285, 282, 671, 678), (679, 670, 287, 294), (330, 312, 304, 305), (332, 331, 291, 329), (297, 328, 301, 292), (299, 288, 313, 304), (295, 298, 312, 308), (300, 293, 306, 315), (289, 293, 300, 329), (303, 334, 315, 307), (311, 314, 326, 323), (307, 315, 327, 319), (331, 290, 310, 330), (296, 295, 308, 309), (288, 291, 305, 313), (287, 286, 302, 303), (294, 287, 303, 307), (286, 292, 311, 302), (333, 300, 315, 334), (298, 299, 304, 312), (317, 316, 325), (321, 320, 322), (319, 327, 318), (324, 323, 326), (308, 310, 322, 320), (314, 302, 324, 326), (305, 304, 316, 317), (302, 311, 323, 324), (310, 309, 321, 322), (306, 307, 319, 318), (315, 306, 318, 327), (309, 308, 320, 321), (333, 332, 329, 300), (296, 290, 328, 297), (288, 289, 329, 291), (301, 333, 334, 314), (301, 328, 332, 333), (328, 290, 331, 332), (291, 331, 330, 305), (310, 308, 312, 330), (302, 314, 334, 303), (571, 403, 388, 524), (403, 398, 695, 388), (712, 697, 393, 395), (531, 568, 277, 214), (402, 569, 530, 384), (400, 401, 709, 710), (697, 385, 396, 393), (706, 345, 346, 693), (550, 535, 282, 285), (542, 524, 388, 391), (517, 562, 106, 473), (526, 389, 397, 565), (392, 394, 548, 532), (393, 396, 557, 534), (555, 552, 401, 400), (497, 505, 219, 221), (394, 395, 551, 548), (540, 542, 391, 390), (692, 384, 387, 707), (389, 390, 700, 698), (704, 707, 387, 386), (401, 399, 692, 709), (545, 217, 216, 547), (562, 533, 283, 106), (384, 530, 544, 387), (389, 698, 392, 397), (546, 528, 385, 386), (552, 536, 399, 401), (386, 387, 544, 546), (385, 528, 567, 396), (533, 549, 284, 283), (549, 550, 285, 284), (477, 485, 100, 104), (566, 529, 215, 272), (558, 537, 168, 166), (520, 558, 166, 493), (395, 393, 534, 551), (391, 388, 695, 702), (715, 712, 395, 394), (390, 391, 702, 700), (714, 699, 338, 337), (705, 696, 347, 344), (386, 385, 697, 704), (342, 343, 356, 355), (362, 354, 366, 374), (339, 345, 358, 359), (353, 362, 374, 365), (341, 350, 363, 360), (708, 341, 335, 711), (398, 400, 710, 695), (703, 694, 336, 343), (379, 361, 353, 354), (381, 380, 340, 378), (346, 377, 350, 341), (348, 337, 362, 353), (344, 347, 361, 357), (349, 342, 355, 364), (338, 342, 349, 378), (352, 383, 364, 356), (360, 363, 375, 372), (356, 364, 376, 368), (380, 339, 359, 379), (345, 344, 357, 358), (337, 340, 354, 362), (336, 335, 351, 352), (343, 336, 352, 356), (335, 341, 360, 351), (382, 349, 364, 383), (347, 348, 353, 361), (366, 365, 374), (370, 369, 371), (368, 376, 367), (373, 372, 375), (357, 359, 371, 369), (363, 351, 373, 375), (354, 353, 365, 366), (351, 360, 372, 373), (359, 358, 370, 371), (355, 356, 368, 367), (364, 355, 367, 376), (358, 357, 369, 370), (382, 381, 378, 349), (345, 339, 377, 346), (337, 338, 378, 340), (350, 382, 383, 363), (350, 377, 381, 382), (377, 339, 380, 381), (340, 380, 379, 354), (359, 357, 361, 379), (351, 363, 383, 352), (523, 566, 272, 495), (705, 344, 345, 706), (536, 559, 402, 399), (694, 711, 335, 336), (693, 346, 341, 708), (545, 531, 214, 217), (535, 556, 222, 282), (561, 538, 398, 403), (527, 564, 161, 93), (541, 98, 97, 543), (559, 519, 569, 402), (514, 570, 156, 475), (525, 543, 97, 94), (570, 525, 94, 156), (526, 540, 390, 389), (696, 713, 348, 347), (714, 337, 348, 713), (699, 701, 342, 338), (272, 273, 496, 495), (698, 715, 394, 392), (703, 343, 342, 701), (541, 527, 93, 98), (529, 547, 216, 215), (565, 397, 563, 516), (537, 553, 171, 168), (553, 554, 172, 171), (539, 560, 105, 167), (397, 392, 532, 563), (156, 157, 476, 475), (538, 555, 400, 398), (554, 539, 167, 172), (396, 567, 522, 557), (404, 405, 406), (407, 408, 409), (410, 411, 412), (413, 414, 415), (512, 513, 514), (515, 516, 517), (518, 519, 520), (521, 522, 523), (457, 413, 415, 456), (465, 407, 409, 464), (469, 410, 412, 468), (461, 404, 406, 460), (471, 416, 417, 470), (416, 434, 435, 417), (467, 420, 421, 466), (420, 438, 439, 421), (463, 424, 425, 462), (443, 426, 427, 442), (408, 452, 453, 409), (459, 428, 429, 458), (447, 430, 431, 446), (405, 454, 455, 406), (433, 435, 434, 432), (437, 439, 438, 436), (411, 450, 451, 412), (449, 415, 414, 448), (424, 440, 441, 425), (440, 443, 442, 441), (428, 444, 445, 429), (444, 447, 446, 445), (423, 437, 436, 422), (419, 433, 432, 418), (426, 457, 456, 427), (410, 459, 458, 411), (430, 461, 460, 431), (407, 463, 462, 408), (418, 465, 464, 419), (413, 467, 466, 414), (422, 469, 468, 423), (404, 471, 470, 405), (483, 472, 473, 482), (475, 476, 477, 474), (487, 478, 479, 486), (491, 483, 482, 490), (476, 484, 485, 477), (484, 487, 486, 485), (481, 488, 489, 480), (488, 491, 490, 489), (454, 481, 480, 455), (478, 453, 452, 479), (503, 492, 493, 502), (495, 496, 497, 494), (507, 498, 499, 506), (511, 503, 502, 510), (496, 504, 505, 497), (504, 507, 506, 505), (501, 508, 509, 500), (508, 511, 510, 509), (448, 501, 500, 449), (498, 451, 450, 499), (557, 522, 521, 556), (565, 516, 515, 564), (569, 519, 518, 568), (561, 513, 512, 560), (571, 524, 525, 570), (524, 542, 543, 525), (567, 528, 529, 566), (528, 546, 547, 529), (563, 532, 533, 562), (551, 534, 535, 550), (559, 536, 537, 558), (555, 538, 539, 554), (541, 543, 542, 540), (545, 547, 546, 544), (532, 548, 549, 533), (548, 551, 550, 549), (536, 552, 553, 537), (552, 555, 554, 553), (531, 545, 544, 530), (527, 541, 540, 526), (534, 557, 556, 535), (519, 559, 558, 520), (520, 493, 492, 518), (538, 561, 560, 539), (516, 563, 562, 517), (517, 473, 472, 515), (526, 565, 564, 527), (522, 567, 566, 523), (494, 521, 523, 495), (530, 569, 568, 531), (513, 571, 570, 514), (514, 475, 474, 512), (404, 461, 92, 471), (591, 574, 575, 590), (595, 578, 579, 594), (578, 580, 581, 579), (580, 582, 583, 581), (585, 586, 587, 584), (573, 588, 589, 572), (588, 591, 590, 589), (577, 592, 593, 576), (592, 595, 594, 593), (572, 587, 586, 573), (574, 583, 582, 575), (576, 585, 584, 577), (615, 598, 599, 614), (619, 602, 603, 618), (602, 604, 605, 603), (604, 606, 607, 605), (609, 610, 611, 608), (597, 612, 613, 596), (612, 615, 614, 613), (601, 616, 617, 600), (616, 619, 618, 617), (596, 611, 610, 597), (598, 607, 606, 599), (600, 609, 608, 601), (639, 622, 623, 638), (643, 626, 627, 642), (626, 628, 629, 627), (628, 630, 631, 629), (633, 634, 635, 632), (621, 636, 637, 620), (636, 639, 638, 637), (625, 640, 641, 624), (640, 643, 642, 641), (620, 635, 634, 621), (622, 631, 630, 623), (624, 633, 632, 625), (663, 646, 647, 662), (667, 650, 651, 666), (650, 652, 653, 651), (652, 654, 655, 653), (657, 658, 659, 656), (645, 660, 661, 644), (660, 663, 662, 661), (649, 664, 665, 648), (664, 667, 666, 665), (644, 659, 658, 645), (646, 655, 654, 647), (648, 657, 656, 649), (687, 670, 671, 686), (691, 674, 675, 690), (674, 676, 677, 675), (676, 678, 679, 677), (681, 682, 683, 680), (669, 684, 685, 668), (684, 687, 686, 685), (673, 688, 689, 672), (688, 691, 690, 689), (668, 683, 682, 669), (670, 679, 678, 671), (672, 681, 680, 673), (711, 694, 695, 710), (715, 698, 699, 714), (698, 700, 701, 699), (700, 702, 703, 701), (705, 706, 707, 704), (693, 708, 709, 692), (708, 711, 710, 709), (697, 712, 713, 696), (712, 715, 714, 713), (692, 707, 706, 693), (694, 703, 702, 695), (696, 705, 704, 697), (86, 91, 65, 572), (716, 717, 718, 719), (724, 725, 726, 727), (728, 729, 730, 731), (732, 733, 734, 735), (732, 720, 721, 733), (741, 722, 723, 740), (722, 717, 716, 723), (743, 736, 737, 742), (736, 729, 728, 737), (724, 738, 739, 725), (720, 741, 740, 721), (738, 743, 742, 739), (716, 177, 210, 723)])
me_cube.polygons.foreach_set('material_index', [1, 1, 1, 1, 1, 1, 1, 1, 1, 1, 1, 1, 1, 1, 1, 1, 1, 1, 1, 1, 1, 1, 1, 1, 1, 1, 1, 1, 1, 1, 1, 1, 1, 1, 1, 1, 1, 1, 1, 1, 1, 1, 1, 1, 1, 1, 1, 1, 1, 1, 1, 1, 1, 1, 1, 1, 1, 1, 1, 1, 1, 1, 1, 1, 1, 1, 1, 1, 1, 1, 1, 0, 0, 0, 0, 1, 1, 1, 1, 1, 1, 1, 1, 1, 1, 1, 1, 1, 1, 1, 1, 1, 1, 1, 1, 1, 1, 1, 1, 1, 1, 1, 1, 1, 1, 1, 1, 1, 1, 1, 1, 1, 1, 1, 1, 1, 1, 1, 1, 1, 1, 1, 1, 1, 1, 1, 1, 1, 1, 1, 1, 1, 1, 1, 1, 1, 1, 1, 1, 1, 1, 1, 1, 1, 1, 1, 1, 1, 1, 1, 1, 1, 1, 1, 1, 1, 1, 1, 1, 1, 1, 1, 1, 1, 1, 1, 1, 1, 1, 1, 1, 1, 1, 1, 1, 1, 1, 1, 1, 1, 1, 1, 1, 1, 1, 0, 0, 0, 0, 1, 1, 1, 1, 1, 1, 1, 1, 1, 1, 1, 1, 1, 1, 1, 1, 1, 1, 1, 1, 1, 1, 1, 1, 1, 1, 1, 1, 1, 1, 1, 1, 1, 1, 1, 1, 1, 1, 1, 1, 1, 1, 1, 1, 1, 1, 1, 1, 1, 1, 1, 1, 1, 1, 1, 1, 1, 1, 1, 1, 1, 1, 1, 1, 1, 1, 1, 1, 1, 1, 1, 1, 1, 1, 1, 1, 1, 1, 0, 0, 0, 0, 1, 1, 1, 1, 1, 1, 1, 1, 1, 1, 1, 1, 1, 1, 1, 1, 1, 1, 1, 1, 1, 1, 1, 1, 1, 1, 1, 1, 1, 1, 1, 1, 1, 1, 1, 1, 1, 1, 1, 1, 1, 1, 1, 1, 1, 1, 1, 1, 1, 1, 1, 1, 1, 1, 1, 1, 1, 1, 1, 1, 1, 1, 1, 1, 1, 1, 1, 1, 1, 1, 1, 1, 1, 1, 1, 1, 1, 0, 0, 0, 0, 1, 1, 1, 1, 1, 1, 1, 1, 1, 1, 1, 1, 1, 1, 1, 1, 1, 1, 1, 1, 1, 1, 1, 1, 1, 1, 1, 1, 1, 1, 1, 1, 1, 1, 1, 1, 1, 1, 1, 1, 1, 1, 1, 1, 1, 1, 1, 1, 1, 1, 1, 1, 1, 1, 1, 1, 1, 1, 1, 1, 1, 1, 1, 1, 1, 1, 1, 1, 1, 1, 1, 1, 1, 1, 1, 1, 1, 1, 0, 0, 0, 0, 1, 1, 1, 1, 1, 1, 1, 1, 1, 1, 1, 1, 1, 1, 1, 1, 1, 1, 1, 1, 1, 1, 1, 1, 1, 1, 1, 1, 1, 1, 1, 1, 1, 1, 1, 1, 1, 1, 1, 1, 1, 1, 1, 1, 1, 1, 1, 1, 1, 1, 1, 1, 1, 1, 1, 1, 1, 1, 1, 1, 1, 1, 1, 1, 1, 1, 1, 1, 1, 1, 1, 1, 1, 1, 1, 1, 1, 1, 1, 1, 1, 1, 1, 1, 1, 1, 0, 0, 0, 0, 1, 1, 1, 1, 1, 1, 1, 1, 1, 1, 1, 1, 1, 1, 1, 1, 1, 1, 1, 1, 1, 1, 1, 1, 1, 1, 1, 1, 1, 1, 1, 1, 1, 1, 1, 1, 1, 1, 1, 1, 1, 1, 1, 1, 1, 1, 1, 1, 1, 1, 1, 1, 1, 1, 1, 1, 1, 1, 1, 1, 1, 1, 1, 1, 1, 1, 1, 1, 1, 1, 1, 1, 1, 1, 1, 1, 1, 1, 1, 1, 1, 1, 1, 1, 1, 1, 1, 1, 1, 1, 1, 1, 1, 1, 1, 1, 1, 1, 1, 1, 1, 1, 1, 1, 1, 1, 1, 1, 1, 1, 1, 1, 1, 1, 1, 1, 1, 1, 1, 1, 1, 1, 1, 1, 1, 1, 1, 1, 1, 1, 1, 1, 1, 1, 1, 1, 1, 1, 1, 1, 1, 1, 1, 1, 1, 1, 1, 1, 1, 1, 1, 1, 1, 1, 1, 1, 1, 1, 1, 1, 1, 1, 1, 1, 1, 1, 1, 1, 1, 1, 1, 1, 1, 1, 1, 1, 1, 1, 1, 1, 1, 1, 1, 1, 1, 1, 1, 1, 1, 1, 1, 1, 1, 1, 1, 1, 1, 1, 1, 1, 1, 1, 1, 1, 1, 1, 1, 1, 1, 1, 1, 1, 1, 1, 1, 1, 1, 1, 1, 1, 1, 1, 1, 1, 1, 1, 1, 1])
_uv = me_cube.uv_layers.new(name='UVMap')
_uv.uv.foreach_set('vector', [0.6309, 0.542, 0.6667, 0.542, 0.6667, 0.5839, 0.6309, 0.5839, 0.6667, 0.542, 0.7083, 0.542, 0.7056, 0.5817, 0.6667, 0.5839, 0.7639, 0.6697, 0.7927, 0.6697, 0.7917, 0.7086, 0.7639, 0.7086, 0.6667, 0.7086, 0.7083, 0.7086, 0.7083, 0.7445, 0.6667, 0.7445, 0.8333, 0.542, 0.8694, 0.542, 0.8694, 0.5839, 0.8333, 0.5839, 0.7361, 0.542, 0.7639, 0.542, 0.7639, 0.5817, 0.7361, 0.5817, 0.7944, 0.6697, 0.8333, 0.6672, 0.8333, 0.7086, 0.7917, 0.7086, 0.7917, 0.6393, 0.7917, 0.6393, 0.7917, 0.5839, 0.7917, 0.5839, 0.7083, 0.7086, 0.7361, 0.7086, 0.7361, 0.7445, 0.7083, 0.7445, 0.6309, 0.6393, 0.6309, 0.5839, 0.6667, 0.5839, 0.6667, 0.6393, 0.6308, 0.75, 0.6667, 0.75, 0.6667, 0.75, 0.6307, 0.75, 0.6309, 0.6672, 0.6667, 0.6672, 0.6667, 0.7086, 0.6309, 0.7086, 0.6667, 0.75, 0.7083, 0.75, 0.7083, 0.75, 0.6667, 0.75, 0.7917, 0.7086, 0.8333, 0.7086, 0.8333, 0.7445, 0.7917, 0.7445, 0.7361, 0.7086, 0.7639, 0.7086, 0.7639, 0.7445, 0.7361, 0.7445, 0.875, 0.7445, 0.875, 0.7086, 0.875, 0.7086, 0.875, 0.7445, 0.7361, 0.75, 0.7639, 0.75, 0.7639, 0.75, 0.7361, 0.75, 0.7083, 0.5, 0.6667, 0.5, 0.6667, 0.5, 0.7083, 0.5, 0.7945, 0.5821, 0.8333, 0.5839, 0.8333, 0.6393, 0.7945, 0.6393, 0.6667, 0.6672, 0.6667, 0.6115, 0.7056, 0.6115, 0.7056, 0.669, 0.7944, 0.6115, 0.7945, 0.6393, 0.8333, 0.6393, 0.8333, 0.6115, 0.7639, 0.542, 0.7917, 0.542, 0.7926, 0.5817, 0.7639, 0.5817, 0.875, 0.6393, 0.875, 0.6393, 0.875, 0.6115, 0.875, 0.6115, 0.7639, 0.75, 0.7917, 0.75, 0.7917, 0.75, 0.7639, 0.75, 0.8333, 0.5839, 0.8694, 0.5839, 0.8694, 0.6393, 0.8333, 0.6393, 0.6667, 0.6672, 0.7056, 0.6697, 0.7083, 0.7086, 0.6667, 0.7086, 0.7639, 0.542, 0.7917, 0.542, 0.7926, 0.5818, 0.7639, 0.5818, 0.8694, 0.6115, 0.8694, 0.6672, 0.8333, 0.6672, 0.8333, 0.6115, 0.7917, 0.5, 0.7639, 0.5, 0.7639, 0.5, 0.7917, 0.5, 0.8333, 0.6115, 0.8333, 0.6393, 0.8694, 0.6393, 0.8694, 0.6115, 0.6309, 0.6672, 0.6309, 0.6115, 0.6667, 0.6115, 0.6667, 0.6672, 0.7083, 0.75, 0.7361, 0.75, 0.7361, 0.75, 0.7083, 0.75, 0.7639, 0.5, 0.7361, 0.5, 0.7361, 0.5, 0.7639, 0.5, 0.7361, 0.5056, 0.7639, 0.5056, 0.7639, 0.542, 0.7361, 0.542, 0.625, 0.5057, 0.625, 0.542, 0.625, 0.542, 0.625, 0.5057, 0.875, 0.7086, 0.875, 0.6672, 0.875, 0.6672, 0.875, 0.7086, 0.7639, 0.5056, 0.7917, 0.5056, 0.7917, 0.542, 0.7639, 0.542, 0.8694, 0.5, 0.8333, 0.5, 0.8333, 0.5, 0.8694, 0.5, 0.7917, 0.75, 0.8333, 0.75, 0.8333, 0.75, 0.7917, 0.75, 0.6667, 0.6393, 0.6667, 0.5839, 0.7056, 0.5821, 0.7056, 0.6393, 0.7361, 0.6697, 0.7639, 0.6697, 0.7639, 0.7086, 0.7361, 0.7086, 0.6667, 0.6115, 0.6667, 0.6393, 0.7056, 0.6393, 0.7056, 0.6115, 0.7361, 0.6672, 0.7083, 0.6672, 0.7083, 0.6672, 0.7361, 0.6672, 0.7917, 0.6115, 0.7917, 0.6672, 0.7917, 0.6672, 0.7917, 0.6115, 0.8333, 0.6115, 0.8333, 0.6672, 0.7944, 0.669, 0.7944, 0.6115, 0.7083, 0.6115, 0.7083, 0.6393, 0.7083, 0.6393, 0.7083, 0.6115, 0.7361, 0.6672, 0.7394, 0.6549, 0.7394, 0.6549, 0.7361, 0.6672, 0.7675, 0.5995, 0.7917, 0.6393, 0.7917, 0.6393, 0.7675, 0.5995, 0.7639, 0.6672, 0.7361, 0.6672, 0.7361, 0.6672, 0.7639, 0.6672, 0.7639, 0.5839, 0.7606, 0.5961, 0.7606, 0.5961, 0.7639, 0.5839, 0.7639, 0.5839, 0.7639, 0.5839, 0.7361, 0.5839, 0.7361, 0.5839, 0.7083, 0.542, 0.7361, 0.542, 0.7361, 0.5817, 0.7074, 0.5817, 0.7083, 0.6393, 0.7083, 0.5839, 0.7083, 0.5839, 0.7083, 0.6393, 0.7532, 0.6276, 0.7917, 0.6672, 0.7639, 0.6672, 0.7394, 0.6549, 0.7499, 0.6258, 0.7532, 0.6276, 0.7394, 0.6549, 0.736, 0.6532, 0.7917, 0.5839, 0.7641, 0.5978, 0.7606, 0.5961, 0.7639, 0.5839, 0.7639, 0.6672, 0.7361, 0.6672, 0.7361, 0.6672, 0.7639, 0.6672, 0.7917, 0.6115, 0.7917, 0.6672, 0.7917, 0.6672, 0.7917, 0.6115, 0.7325, 0.6515, 0.7083, 0.6115, 0.7083, 0.6115, 0.7325, 0.6515, 0.7083, 0.6672, 0.7083, 0.6115, 0.7325, 0.6515, 0.736, 0.6532, 0.7083, 0.5839, 0.7465, 0.6239, 0.7325, 0.6515, 0.7083, 0.6393, 0.7639, 0.5839, 0.7606, 0.5961, 0.7606, 0.5961, 0.7639, 0.5839, 0.7083, 0.6393, 0.7325, 0.6515, 0.7325, 0.6515, 0.7083, 0.6393, 0.7532, 0.6276, 0.7675, 0.5995, 0.7675, 0.5995, 0.7532, 0.6276, 0.7917, 0.6393, 0.7917, 0.6115, 0.7917, 0.6115, 0.7917, 0.6393, 0.7361, 0.6672, 0.7394, 0.6549, 0.7394, 0.6549, 0.7361, 0.6672, 0.7083, 0.5839, 0.7361, 0.5839, 0.7361, 0.5839, 0.7083, 0.5839, 0.7083, 0.6393, 0.7083, 0.5839, 0.7083, 0.5839, 0.7083, 0.6393, 0.7361, 0.5839, 0.7639, 0.5839, 0.7639, 0.5839, 0.7361, 0.5839, 0.7465, 0.6239, 0.7325, 0.6515, 0.7325, 0.6515, 0.7465, 0.6239, 0.7917, 0.6672, 0.7639, 0.6672, 0.7639, 0.6672, 0.7917, 0.6672, 0.7394, 0.6549, 0.7639, 0.6672, 0.7361, 0.6672, 0.7917, 0.6393, 0.7917, 0.6115, 0.7675, 0.5995, 0.7083, 0.6393, 0.7325, 0.6515, 0.7083, 0.6115, 0.7361, 0.5839, 0.7639, 0.5839, 0.7606, 0.5961, 0.7917, 0.6115, 0.7675, 0.5995, 0.7675, 0.5995, 0.7917, 0.6115, 0.7606, 0.5961, 0.7361, 0.5839, 0.7361, 0.5839, 0.7606, 0.5961, 0.7394, 0.6549, 0.7639, 0.6672, 0.7639, 0.6672, 0.7394, 0.6549, 0.7361, 0.5839, 0.7639, 0.5839, 0.7639, 0.5839, 0.7361, 0.5839, 0.7675, 0.5995, 0.7917, 0.6393, 0.7917, 0.6393, 0.7675, 0.5995, 0.7083, 0.6115, 0.7083, 0.6393, 0.7083, 0.6393, 0.7083, 0.6115, 0.7325, 0.6515, 0.7083, 0.6115, 0.7083, 0.6115, 0.7325, 0.6515, 0.7917, 0.6393, 0.7917, 0.6115, 0.7917, 0.6115, 0.7917, 0.6393, 0.7465, 0.6239, 0.7499, 0.6258, 0.736, 0.6532, 0.7325, 0.6515, 0.7917, 0.6393, 0.7675, 0.5995, 0.7641, 0.5978, 0.7917, 0.5839, 0.7361, 0.6672, 0.7083, 0.6672, 0.736, 0.6532, 0.7394, 0.6549, 0.7606, 0.5961, 0.7465, 0.6239, 0.7465, 0.6239, 0.7606, 0.5961, 0.7606, 0.5961, 0.7641, 0.5978, 0.7499, 0.6258, 0.7465, 0.6239, 0.7641, 0.5978, 0.7675, 0.5995, 0.7532, 0.6276, 0.7499, 0.6258, 0.7394, 0.6549, 0.7532, 0.6276, 0.7532, 0.6276, 0.7394, 0.6549, 0.7675, 0.5995, 0.7917, 0.6115, 0.7917, 0.6672, 0.7532, 0.6276, 0.7361, 0.5839, 0.7606, 0.5961, 0.7465, 0.6239, 0.7083, 0.5839, 0.8333, 0.75, 0.8694, 0.75, 0.8693, 0.75, 0.8333, 0.75, 0.7917, 0.6115, 0.7917, 0.6115, 0.7917, 0.6393, 0.7917, 0.6393, 0.7639, 0.7086, 0.7917, 0.7086, 0.7917, 0.7445, 0.7639, 0.7445, 0.7083, 0.5839, 0.7361, 0.5839, 0.7361, 0.5839, 0.7083, 0.5839, 0.7917, 0.5839, 0.7917, 0.5839, 0.7639, 0.5839, 0.7639, 0.5839, 0.875, 0.5839, 0.875, 0.542, 0.875, 0.542, 0.875, 0.5839, 0.7917, 0.5056, 0.8333, 0.5056, 0.8333, 0.542, 0.7917, 0.542, 0.6667, 0.5056, 0.7083, 0.5056, 0.7083, 0.542, 0.6667, 0.542, 0.625, 0.6672, 0.625, 0.7086, 0.625, 0.7086, 0.625, 0.6672, 0.625, 0.6115, 0.625, 0.6115, 0.625, 0.6393, 0.625, 0.6393, 0.625, 0.7086, 0.625, 0.7445, 0.625, 0.7445, 0.625, 0.7086, 0.8333, 0.5056, 0.8694, 0.5056, 0.8694, 0.542, 0.8333, 0.542, 0.625, 0.5839, 0.625, 0.6393, 0.625, 0.6393, 0.625, 0.5839, 0.625, 0.542, 0.625, 0.5839, 0.625, 0.5839, 0.625, 0.542, 0.625, 0.6115, 0.625, 0.6672, 0.625, 0.6672, 0.625, 0.6115, 0.7917, 0.6672, 0.7639, 0.6672, 0.7639, 0.6672, 0.7917, 0.6672, 0.7361, 0.6672, 0.7361, 0.6672, 0.7639, 0.6672, 0.7639, 0.6672, 0.7083, 0.6672, 0.7083, 0.6115, 0.7083, 0.6115, 0.7083, 0.6672, 0.8333, 0.7086, 0.8694, 0.7086, 0.8694, 0.7445, 0.8333, 0.7445, 0.7074, 0.6697, 0.7361, 0.6697, 0.7361, 0.7086, 0.7083, 0.7086, 0.7083, 0.6393, 0.7083, 0.6393, 0.7083, 0.6115, 0.7083, 0.6115, 0.8333, 0.6672, 0.8694, 0.6672, 0.8694, 0.7086, 0.8333, 0.7086, 0.875, 0.6672, 0.875, 0.6115, 0.875, 0.6115, 0.875, 0.6672, 0.6667, 0.5, 0.6308, 0.5, 0.6308, 0.5, 0.6667, 0.5, 0.8333, 0.5, 0.7917, 0.5, 0.7917, 0.5, 0.8333, 0.5, 0.875, 0.5, 0.7917, 0.5, 0.7917, 0.5, 0.875, 0.5, 0.7361, 0.5, 0.7083, 0.5, 0.7083, 0.5, 0.7361, 0.5, 0.875, 0.6393, 0.875, 0.5839, 0.875, 0.5839, 0.875, 0.6393, 0.6309, 0.7086, 0.6667, 0.7086, 0.6667, 0.7445, 0.6309, 0.7445, 0.7083, 0.5056, 0.7361, 0.5056, 0.7361, 0.542, 0.7083, 0.542, 0.6309, 0.6115, 0.6309, 0.6393, 0.6667, 0.6393, 0.6667, 0.6115, 0.875, 0.542, 0.875, 0.5056, 0.875, 0.5056, 0.875, 0.542, 0.7917, 0.75, 0.875, 0.75, 0.875, 0.75, 0.7917, 0.75, 0.7639, 0.6697, 0.7926, 0.6697, 0.7917, 0.7085, 0.7639, 0.7085, 0.625, 0.6672, 0.7045, 0.6697, 0.7083, 0.7085, 0.625, 0.7085, 0.7917, 0.5839, 0.7917, 0.5839, 0.7639, 0.5839, 0.7639, 0.5839, 0.7917, 0.542, 0.875, 0.542, 0.875, 0.5839, 0.7957, 0.5817, 0.7361, 0.542, 0.7639, 0.542, 0.7639, 0.5818, 0.7361, 0.5818, 0.7083, 0.5839, 0.7361, 0.5839, 0.7361, 0.5839, 0.7083, 0.5839, 0.7917, 0.6393, 0.7917, 0.6393, 0.7917, 0.5839, 0.7917, 0.5839, 0.6667, 0.5, 0.6308, 0.5, 0.6307, 0.5, 0.6667, 0.5, 0.625, 0.75, 0.7083, 0.75, 0.7083, 0.75, 0.625, 0.75, 0.7917, 0.5, 0.7639, 0.5, 0.7639, 0.5, 0.7917, 0.5, 0.7361, 0.7085, 0.7639, 0.7085, 0.7639, 0.7445, 0.7361, 0.7445, 0.875, 0.5, 0.7917, 0.5, 0.7917, 0.5, 0.875, 0.5, 0.7361, 0.75, 0.7639, 0.75, 0.7639, 0.75, 0.7361, 0.75, 0.7957, 0.5821, 0.875, 0.5839, 0.875, 0.6393, 0.7957, 0.6393, 0.7083, 0.6393, 0.7083, 0.6393, 0.7083, 0.6115, 0.7083, 0.6115, 0.7957, 0.6115, 0.7957, 0.6393, 0.875, 0.6393, 0.875, 0.6115, 0.625, 0.542, 0.7083, 0.542, 0.7045, 0.5818, 0.625, 0.5839, 0.7917, 0.6115, 0.7917, 0.6115, 0.7917, 0.6393, 0.7917, 0.6393, 0.7083, 0.7085, 0.7361, 0.7085, 0.7361, 0.7445, 0.7083, 0.7445, 0.7074, 0.6697, 0.7361, 0.6697, 0.7361, 0.7085, 0.7083, 0.7085, 0.7083, 0.6672, 0.7083, 0.6142, 0.7327, 0.6516, 0.736, 0.6532, 0.7917, 0.5058, 0.875, 0.5057, 0.875, 0.542, 0.7917, 0.542, 0.7639, 0.75, 0.7917, 0.75, 0.7917, 0.75, 0.7639, 0.75, 0.7639, 0.5, 0.7361, 0.5, 0.7361, 0.5, 0.7639, 0.5, 0.7361, 0.5058, 0.7639, 0.5058, 0.7639, 0.542, 0.7361, 0.542, 0.625, 0.7086, 0.625, 0.7445, 0.625, 0.7444, 0.625, 0.7086, 0.7639, 0.5058, 0.7917, 0.5058, 0.7917, 0.542, 0.7639, 0.542, 0.7639, 0.7085, 0.7917, 0.7085, 0.7917, 0.7445, 0.7639, 0.7445, 0.625, 0.6393, 0.625, 0.5839, 0.7045, 0.5822, 0.7045, 0.6393, 0.7361, 0.6697, 0.7639, 0.6697, 0.7639, 0.7085, 0.7361, 0.7085, 0.625, 0.6115, 0.625, 0.6393, 0.7045, 0.6393, 0.7045, 0.6115, 0.7361, 0.6672, 0.7083, 0.6672, 0.7083, 0.6672, 0.7361, 0.6672, 0.7957, 0.6697, 0.875, 0.6672, 0.875, 0.7085, 0.7917, 0.7085, 0.875, 0.6115, 0.875, 0.6672, 0.7957, 0.669, 0.7957, 0.6115, 0.7083, 0.6115, 0.7083, 0.6393, 0.7083, 0.6393, 0.7083, 0.6115, 0.7361, 0.6672, 0.7394, 0.6549, 0.7394, 0.6549, 0.7361, 0.6672, 0.7675, 0.5995, 0.7917, 0.6393, 0.7917, 0.6393, 0.7675, 0.5995, 0.7639, 0.6672, 0.7361, 0.6672, 0.7361, 0.6672, 0.7639, 0.6672, 0.7639, 0.5839, 0.7606, 0.5961, 0.7606, 0.5961, 0.7639, 0.5839, 0.7639, 0.5839, 0.7639, 0.5839, 0.7361, 0.5839, 0.7361, 0.5839, 0.7083, 0.542, 0.7361, 0.542, 0.7361, 0.5818, 0.7074, 0.5818, 0.7083, 0.6393, 0.7083, 0.5839, 0.7083, 0.5839, 0.7083, 0.6393, 0.7532, 0.6276, 0.7917, 0.6672, 0.7639, 0.6672, 0.7394, 0.6549, 0.7499, 0.6258, 0.7532, 0.6276, 0.7394, 0.6549, 0.736, 0.6532, 0.7917, 0.5839, 0.7641, 0.5978, 0.7606, 0.5961, 0.7639, 0.5839, 0.7639, 0.6672, 0.7361, 0.6672, 0.7361, 0.6672, 0.7639, 0.6672, 0.7917, 0.6115, 0.7917, 0.6672, 0.7917, 0.6672, 0.7917, 0.6115, 0.7325, 0.6515, 0.7083, 0.6115, 0.7083, 0.6115, 0.7325, 0.6515, 0.7083, 0.6672, 0.7083, 0.6115, 0.7325, 0.6515, 0.736, 0.6532, 0.7083, 0.5839, 0.7465, 0.6239, 0.7325, 0.6515, 0.7083, 0.6393, 0.7639, 0.5839, 0.7606, 0.5961, 0.7606, 0.5961, 0.7639, 0.5839, 0.7083, 0.6393, 0.7325, 0.6515, 0.7325, 0.6515, 0.7083, 0.6393, 0.7532, 0.6276, 0.7675, 0.5995, 0.7675, 0.5995, 0.7532, 0.6276, 0.7917, 0.6393, 0.7917, 0.6115, 0.7917, 0.6115, 0.7917, 0.6393, 0.7361, 0.6672, 0.7394, 0.6549, 0.7394, 0.6549, 0.7361, 0.6672, 0.7083, 0.5839, 0.7361, 0.5839, 0.7361, 0.5839, 0.7083, 0.5839, 0.7083, 0.6393, 0.7083, 0.5839, 0.7083, 0.5839, 0.7083, 0.6393, 0.7361, 0.5839, 0.7639, 0.5839, 0.7639, 0.5839, 0.7361, 0.5839, 0.7465, 0.6239, 0.7325, 0.6515, 0.7325, 0.6515, 0.7465, 0.6239, 0.7917, 0.6672, 0.7639, 0.6672, 0.7639, 0.6672, 0.7917, 0.6672, 0.7394, 0.6549, 0.7639, 0.6672, 0.7361, 0.6672, 0.7917, 0.6393, 0.7917, 0.6115, 0.7675, 0.5995, 0.7083, 0.6393, 0.7325, 0.6515, 0.7083, 0.6115, 0.7361, 0.5839, 0.7639, 0.5839, 0.7606, 0.5961, 0.7917, 0.6115, 0.7675, 0.5995, 0.7675, 0.5995, 0.7917, 0.6115, 0.7606, 0.5961, 0.7361, 0.5839, 0.7361, 0.5839, 0.7606, 0.5961, 0.7394, 0.6549, 0.7639, 0.6672, 0.7639, 0.6672, 0.7394, 0.6549, 0.7361, 0.5839, 0.7639, 0.5839, 0.7639, 0.5839, 0.7361, 0.5839, 0.7675, 0.5995, 0.7917, 0.6393, 0.7917, 0.6393, 0.7675, 0.5995, 0.7083, 0.6115, 0.7083, 0.6393, 0.7083, 0.6393, 0.7083, 0.6115, 0.7325, 0.6515, 0.7083, 0.6115, 0.7083, 0.6115, 0.7325, 0.6515, 0.7917, 0.6393, 0.7917, 0.6115, 0.7917, 0.6115, 0.7917, 0.6393, 0.7465, 0.6239, 0.7499, 0.6258, 0.736, 0.6532, 0.7325, 0.6515, 0.7917, 0.6393, 0.7675, 0.5995, 0.7641, 0.5978, 0.7917, 0.5839, 0.7361, 0.6672, 0.7083, 0.6672, 0.736, 0.6532, 0.7394, 0.6549, 0.7606, 0.5961, 0.7465, 0.6239, 0.7465, 0.6239, 0.7606, 0.5961, 0.7606, 0.5961, 0.7641, 0.5978, 0.7499, 0.6258, 0.7465, 0.6239, 0.7641, 0.5978, 0.7675, 0.5995, 0.7532, 0.6276, 0.7499, 0.6258, 0.7394, 0.6549, 0.7532, 0.6276, 0.7532, 0.6276, 0.7394, 0.6549, 0.7675, 0.5995, 0.7917, 0.6115, 0.7917, 0.6672, 0.7532, 0.6276, 0.7361, 0.5839, 0.7606, 0.5961, 0.7465, 0.6239, 0.7083, 0.5839, 0.7361, 0.6672, 0.7361, 0.6672, 0.7639, 0.6672, 0.7639, 0.6672, 0.7083, 0.6672, 0.7083, 0.6115, 0.7083, 0.6115, 0.7083, 0.6672, 0.7917, 0.6672, 0.7639, 0.6672, 0.7639, 0.6672, 0.7917, 0.6672, 0.625, 0.6672, 0.625, 0.6115, 0.7045, 0.6115, 0.7045, 0.669, 0.7917, 0.6115, 0.7917, 0.6672, 0.7917, 0.6672, 0.7917, 0.6115, 0.625, 0.5056, 0.7083, 0.5056, 0.7083, 0.542, 0.625, 0.542, 0.7361, 0.5, 0.7083, 0.5, 0.7083, 0.5, 0.7361, 0.5, 0.7083, 0.5058, 0.7361, 0.5058, 0.7361, 0.542, 0.7083, 0.542, 0.7083, 0.5, 0.625, 0.5, 0.625, 0.5, 0.7083, 0.5, 0.625, 0.5057, 0.7083, 0.5058, 0.7083, 0.542, 0.625, 0.542, 0.7639, 0.6724, 0.7926, 0.6724, 0.7917, 0.75, 0.7639, 0.75, 0.875, 0.6115, 0.875, 0.6672, 0.7957, 0.669, 0.7957, 0.6115, 0.7957, 0.6724, 0.875, 0.6672, 0.875, 0.75, 0.7917, 0.75, 0.7917, 0.6115, 0.7917, 0.6115, 0.7917, 0.6392, 0.7917, 0.6393, 0.7917, 0.6393, 0.7083, 0.5, 0.7361, 0.5, 0.7361, 0.5782, 0.7083, 0.5782, 0.7361, 0.5, 0.7639, 0.5, 0.7639, 0.5782, 0.7361, 0.5782, 0.7083, 0.5839, 0.7361, 0.5839, 0.7361, 0.5839, 0.7083, 0.5839, 0.7917, 0.5, 0.875, 0.5, 0.875, 0.5839, 0.7957, 0.5782, 0.7083, 0.6115, 0.7083, 0.6117, 0.7083, 0.6393, 0.7083, 0.6393, 0.7083, 0.6115, 0.7917, 0.6672, 0.7639, 0.6672, 0.7639, 0.6672, 0.7917, 0.6672, 0.7957, 0.5821, 0.875, 0.5839, 0.875, 0.6393, 0.7957, 0.6393, 0.7083, 0.6672, 0.7083, 0.6115, 0.7083, 0.6115, 0.7083, 0.6142, 0.7083, 0.6672, 0.7957, 0.6115, 0.7957, 0.6393, 0.875, 0.6393, 0.875, 0.6115, 0.7639, 0.5, 0.7917, 0.5, 0.7926, 0.5782, 0.7639, 0.5782, 0.7465, 0.6239, 0.7325, 0.6515, 0.7325, 0.6515, 0.7465, 0.6239, 0.7083, 0.6724, 0.7361, 0.6724, 0.7361, 0.75, 0.7083, 0.75, 0.7639, 0.542, 0.7917, 0.542, 0.7926, 0.5817, 0.7639, 0.5817, 0.625, 0.6672, 0.7083, 0.6724, 0.7083, 0.75, 0.625, 0.75, 0.7361, 0.6672, 0.7394, 0.6549, 0.7394, 0.6549, 0.7361, 0.6672, 0.625, 0.5, 0.7083, 0.5, 0.7083, 0.5782, 0.625, 0.5839, 0.7361, 0.6724, 0.7639, 0.6724, 0.7639, 0.75, 0.7361, 0.75, 0.625, 0.6115, 0.625, 0.6393, 0.708, 0.6393, 0.708, 0.6115, 0.7917, 0.6366, 0.7673, 0.5994, 0.7641, 0.5978, 0.7917, 0.5839, 0.7917, 0.6115, 0.7917, 0.6672, 0.7917, 0.6672, 0.7917, 0.6115, 0.625, 0.6672, 0.625, 0.6115, 0.708, 0.6115, 0.7083, 0.669, 0.7325, 0.6515, 0.7083, 0.6115, 0.7083, 0.6115, 0.7325, 0.6515, 0.7361, 0.6672, 0.7394, 0.6549, 0.7394, 0.6549, 0.7361, 0.6672, 0.7532, 0.6276, 0.7675, 0.5995, 0.7675, 0.5995, 0.7532, 0.6276, 0.7639, 0.6672, 0.7361, 0.6672, 0.7361, 0.6672, 0.7639, 0.6672, 0.7361, 0.5839, 0.7638, 0.5839, 0.7639, 0.5839, 0.7639, 0.5839, 0.7361, 0.5839, 0.7639, 0.5839, 0.7606, 0.5961, 0.7606, 0.5961, 0.7639, 0.5839, 0.625, 0.6393, 0.625, 0.5839, 0.7083, 0.5821, 0.708, 0.6393, 0.7083, 0.6393, 0.7083, 0.5839, 0.7083, 0.5839, 0.7083, 0.6393, 0.7532, 0.6276, 0.7917, 0.6672, 0.7639, 0.6672, 0.7394, 0.6549, 0.7917, 0.5839, 0.7641, 0.5978, 0.7608, 0.5962, 0.7654, 0.5839, 0.7639, 0.5839, 0.7639, 0.5839, 0.7638, 0.5839, 0.7361, 0.5839, 0.7361, 0.5839, 0.7361, 0.6672, 0.7083, 0.6672, 0.7083, 0.6672, 0.7346, 0.6672, 0.7361, 0.6672, 0.7917, 0.6115, 0.7917, 0.6672, 0.7917, 0.6672, 0.7917, 0.6115, 0.7917, 0.6393, 0.7917, 0.6392, 0.7917, 0.6115, 0.7917, 0.6115, 0.7917, 0.6393, 0.7083, 0.6393, 0.7083, 0.6393, 0.7083, 0.6117, 0.7083, 0.6115, 0.7083, 0.6115, 0.7083, 0.5839, 0.7465, 0.6239, 0.7325, 0.6515, 0.7083, 0.6393, 0.7639, 0.5839, 0.7606, 0.5961, 0.7606, 0.5961, 0.7639, 0.5839, 0.7083, 0.6393, 0.7325, 0.6515, 0.7325, 0.6515, 0.7083, 0.6393, 0.7394, 0.6549, 0.7532, 0.6276, 0.7532, 0.6276, 0.7394, 0.6549, 0.7917, 0.6393, 0.7917, 0.6393, 0.7917, 0.6366, 0.7917, 0.5839, 0.7917, 0.5839, 0.7639, 0.6672, 0.7362, 0.6672, 0.7361, 0.6672, 0.7361, 0.6672, 0.7639, 0.6672, 0.7083, 0.5839, 0.7361, 0.5839, 0.7361, 0.5839, 0.7083, 0.5839, 0.7083, 0.6393, 0.7083, 0.5839, 0.7083, 0.5839, 0.7083, 0.6393, 0.7917, 0.5839, 0.7917, 0.5839, 0.7654, 0.5839, 0.7639, 0.5839, 0.7639, 0.5839, 0.7467, 0.624, 0.7499, 0.6258, 0.736, 0.6532, 0.7327, 0.6516, 0.7917, 0.6672, 0.7639, 0.6672, 0.7639, 0.6672, 0.7917, 0.6672, 0.7394, 0.6549, 0.7639, 0.6672, 0.7361, 0.6672, 0.7917, 0.6393, 0.7917, 0.6115, 0.7675, 0.5995, 0.7083, 0.6393, 0.7325, 0.6515, 0.7083, 0.6115, 0.7361, 0.5839, 0.7639, 0.5839, 0.7606, 0.5961, 0.7917, 0.6115, 0.7675, 0.5995, 0.7675, 0.5995, 0.7917, 0.6115, 0.7606, 0.5961, 0.7361, 0.5839, 0.7361, 0.5839, 0.7606, 0.5961, 0.7394, 0.6549, 0.7639, 0.6672, 0.7639, 0.6672, 0.7394, 0.6549, 0.7361, 0.5839, 0.7639, 0.5839, 0.7639, 0.5839, 0.7361, 0.5839, 0.7675, 0.5995, 0.7917, 0.6393, 0.7917, 0.6393, 0.7675, 0.5995, 0.7083, 0.6115, 0.7083, 0.6393, 0.7083, 0.6393, 0.7083, 0.6115, 0.7325, 0.6515, 0.7083, 0.6115, 0.7083, 0.6115, 0.7325, 0.6515, 0.7917, 0.6393, 0.7917, 0.6115, 0.7917, 0.6115, 0.7917, 0.6393, 0.7608, 0.5962, 0.7641, 0.5978, 0.7499, 0.6258, 0.7467, 0.624, 0.7641, 0.5978, 0.7673, 0.5994, 0.753, 0.6275, 0.7499, 0.6258, 0.7361, 0.6672, 0.7361, 0.6672, 0.7362, 0.6672, 0.7639, 0.6672, 0.7639, 0.6672, 0.7606, 0.5961, 0.7465, 0.6239, 0.7465, 0.6239, 0.7606, 0.5961, 0.7675, 0.5995, 0.7917, 0.6393, 0.7917, 0.6393, 0.7675, 0.5995, 0.7499, 0.6258, 0.753, 0.6275, 0.7392, 0.6548, 0.736, 0.6532, 0.7675, 0.5995, 0.7917, 0.6115, 0.7917, 0.6672, 0.7532, 0.6276, 0.7361, 0.5839, 0.7606, 0.5961, 0.7465, 0.6239, 0.7083, 0.5839, 0.7917, 0.75, 0.875, 0.75, 0.875, 0.75, 0.7917, 0.75, 0.7639, 0.6697, 0.7926, 0.6697, 0.7917, 0.7085, 0.7639, 0.7085, 0.625, 0.6672, 0.7045, 0.6697, 0.7083, 0.7085, 0.625, 0.7085, 0.7917, 0.5839, 0.7917, 0.5839, 0.7639, 0.5839, 0.7639, 0.5839, 0.7917, 0.6393, 0.7917, 0.6393, 0.7917, 0.5839, 0.7917, 0.5839, 0.7361, 0.542, 0.7639, 0.542, 0.7639, 0.5817, 0.7361, 0.5817, 0.7083, 0.5839, 0.7361, 0.5839, 0.7361, 0.5839, 0.7083, 0.5839, 0.7957, 0.5822, 0.875, 0.5839, 0.875, 0.6393, 0.7957, 0.6393, 0.8333, 0.75, 0.8694, 0.75, 0.8693, 0.75, 0.8333, 0.75, 0.625, 0.75, 0.7083, 0.75, 0.7083, 0.75, 0.625, 0.75, 0.7639, 0.5056, 0.7917, 0.5056, 0.7917, 0.542, 0.7639, 0.542, 0.7361, 0.7085, 0.7639, 0.7085, 0.7639, 0.7445, 0.7361, 0.7445, 0.7917, 0.7085, 0.875, 0.7085, 0.875, 0.7445, 0.7917, 0.7445, 0.7361, 0.75, 0.7639, 0.75, 0.7639, 0.75, 0.7361, 0.75, 0.7917, 0.542, 0.875, 0.542, 0.875, 0.5839, 0.7957, 0.5818, 0.7083, 0.6393, 0.7083, 0.6393, 0.7083, 0.6115, 0.7083, 0.6115, 0.7917, 0.6115, 0.7917, 0.6115, 0.7917, 0.6393, 0.7917, 0.6393, 0.625, 0.542, 0.7083, 0.542, 0.7045, 0.5817, 0.625, 0.5839, 0.7639, 0.5839, 0.7639, 0.5839, 0.7361, 0.5839, 0.7361, 0.5839, 0.7083, 0.7085, 0.7361, 0.7085, 0.7361, 0.7445, 0.7083, 0.7445, 0.7074, 0.6697, 0.7361, 0.6697, 0.7361, 0.7085, 0.7083, 0.7085, 0.7917, 0.5839, 0.7917, 0.5839, 0.7639, 0.5839, 0.7639, 0.5839, 0.7917, 0.5056, 0.875, 0.5056, 0.875, 0.542, 0.7917, 0.542, 0.7639, 0.75, 0.7917, 0.75, 0.7917, 0.75, 0.7639, 0.75, 0.7361, 0.5056, 0.7639, 0.5056, 0.7639, 0.542, 0.7361, 0.542, 0.6309, 0.5056, 0.6667, 0.5056, 0.6667, 0.542, 0.6309, 0.542, 0.875, 0.542, 0.875, 0.5056, 0.875, 0.5056, 0.875, 0.542, 0.7083, 0.5056, 0.7361, 0.5056, 0.7361, 0.542, 0.7083, 0.542, 0.7639, 0.7085, 0.7917, 0.7085, 0.7917, 0.7445, 0.7639, 0.7445, 0.625, 0.6393, 0.625, 0.5839, 0.7045, 0.5822, 0.7045, 0.6393, 0.7361, 0.6697, 0.7639, 0.6697, 0.7639, 0.7085, 0.7361, 0.7085, 0.625, 0.6115, 0.625, 0.6393, 0.7045, 0.6393, 0.7045, 0.6115, 0.7361, 0.6672, 0.7083, 0.6672, 0.7083, 0.6672, 0.7361, 0.6672, 0.7957, 0.6698, 0.875, 0.6672, 0.875, 0.7085, 0.7917, 0.7085, 0.875, 0.6115, 0.875, 0.6672, 0.7957, 0.6691, 0.7957, 0.6115, 0.7083, 0.6115, 0.7083, 0.6393, 0.7083, 0.6393, 0.7083, 0.6115, 0.7361, 0.6672, 0.7394, 0.6549, 0.7394, 0.6549, 0.7361, 0.6672, 0.7675, 0.5995, 0.7917, 0.6393, 0.7917, 0.6393, 0.7675, 0.5995, 0.7639, 0.6672, 0.7361, 0.6672, 0.7361, 0.6672, 0.7639, 0.6672, 0.7639, 0.5839, 0.7606, 0.5961, 0.7606, 0.5961, 0.7639, 0.5839, 0.7957, 0.6115, 0.7957, 0.6393, 0.875, 0.6393, 0.875, 0.6115, 0.7083, 0.542, 0.7361, 0.542, 0.7361, 0.5817, 0.7074, 0.5817, 0.7083, 0.6393, 0.7083, 0.5839, 0.7083, 0.5839, 0.7083, 0.6393, 0.7532, 0.6276, 0.7917, 0.6672, 0.7639, 0.6672, 0.7394, 0.6549, 0.7499, 0.6258, 0.7532, 0.6276, 0.7394, 0.6549, 0.736, 0.6532, 0.7917, 0.5839, 0.7641, 0.5978, 0.7606, 0.5961, 0.7639, 0.5839, 0.7639, 0.6672, 0.7361, 0.6672, 0.7361, 0.6672, 0.7639, 0.6672, 0.7917, 0.6115, 0.7917, 0.6672, 0.7917, 0.6672, 0.7917, 0.6115, 0.7325, 0.6515, 0.7083, 0.6115, 0.7083, 0.6115, 0.7325, 0.6515, 0.7083, 0.6672, 0.7083, 0.6115, 0.7325, 0.6515, 0.736, 0.6532, 0.7083, 0.5839, 0.7465, 0.6239, 0.7325, 0.6515, 0.7083, 0.6393, 0.7639, 0.5839, 0.7606, 0.5961, 0.7606, 0.5961, 0.7639, 0.5839, 0.7083, 0.6393, 0.7325, 0.6515, 0.7325, 0.6515, 0.7083, 0.6393, 0.7532, 0.6276, 0.7675, 0.5995, 0.7675, 0.5995, 0.7532, 0.6276, 0.7917, 0.6393, 0.7917, 0.6115, 0.7917, 0.6115, 0.7917, 0.6393, 0.7361, 0.6672, 0.7394, 0.6549, 0.7394, 0.6549, 0.7361, 0.6672, 0.7083, 0.5839, 0.7361, 0.5839, 0.7361, 0.5839, 0.7083, 0.5839, 0.7083, 0.6393, 0.7083, 0.5839, 0.7083, 0.5839, 0.7083, 0.6393, 0.7361, 0.5839, 0.7639, 0.5839, 0.7639, 0.5839, 0.7361, 0.5839, 0.7465, 0.6239, 0.7325, 0.6515, 0.7325, 0.6515, 0.7465, 0.6239, 0.7917, 0.6672, 0.7639, 0.6672, 0.7639, 0.6672, 0.7917, 0.6672, 0.7394, 0.6549, 0.7639, 0.6672, 0.7361, 0.6672, 0.7917, 0.6393, 0.7917, 0.6115, 0.7675, 0.5995, 0.7083, 0.6393, 0.7325, 0.6515, 0.7083, 0.6115, 0.7361, 0.5839, 0.7639, 0.5839, 0.7606, 0.5961, 0.7917, 0.6115, 0.7675, 0.5995, 0.7675, 0.5995, 0.7917, 0.6115, 0.7606, 0.5961, 0.7361, 0.5839, 0.7361, 0.5839, 0.7606, 0.5961, 0.7394, 0.6549, 0.7639, 0.6672, 0.7639, 0.6672, 0.7394, 0.6549, 0.7361, 0.5839, 0.7639, 0.5839, 0.7639, 0.5839, 0.7361, 0.5839, 0.7675, 0.5995, 0.7917, 0.6393, 0.7917, 0.6393, 0.7675, 0.5995, 0.7083, 0.6115, 0.7083, 0.6393, 0.7083, 0.6393, 0.7083, 0.6115, 0.7325, 0.6515, 0.7083, 0.6115, 0.7083, 0.6115, 0.7325, 0.6515, 0.7917, 0.6393, 0.7917, 0.6115, 0.7917, 0.6115, 0.7917, 0.6393, 0.7465, 0.6239, 0.7499, 0.6258, 0.736, 0.6532, 0.7325, 0.6515, 0.7917, 0.6393, 0.7675, 0.5995, 0.7641, 0.5978, 0.7917, 0.5839, 0.7361, 0.6672, 0.7083, 0.6672, 0.736, 0.6532, 0.7394, 0.6549, 0.7606, 0.5961, 0.7465, 0.6239, 0.7465, 0.6239, 0.7606, 0.5961, 0.7606, 0.5961, 0.7641, 0.5978, 0.7499, 0.6258, 0.7465, 0.6239, 0.7641, 0.5978, 0.7675, 0.5995, 0.7532, 0.6276, 0.7499, 0.6258, 0.7394, 0.6549, 0.7532, 0.6276, 0.7532, 0.6276, 0.7394, 0.6549, 0.7675, 0.5995, 0.7917, 0.6115, 0.7917, 0.6672, 0.7532, 0.6276, 0.7361, 0.5839, 0.7606, 0.5961, 0.7465, 0.6239, 0.7083, 0.5839, 0.7361, 0.6672, 0.7361, 0.6672, 0.7639, 0.6672, 0.7639, 0.6672, 0.7083, 0.6672, 0.7083, 0.6115, 0.7083, 0.6115, 0.7083, 0.6672, 0.7917, 0.6672, 0.7639, 0.6672, 0.7639, 0.6672, 0.7917, 0.6672, 0.625, 0.6672, 0.625, 0.6115, 0.7045, 0.6115, 0.7045, 0.669, 0.7917, 0.6115, 0.7917, 0.6672, 0.7917, 0.6672, 0.7917, 0.6115, 0.7639, 0.5, 0.7361, 0.5, 0.7361, 0.5, 0.7639, 0.5, 0.7361, 0.5, 0.7083, 0.5, 0.7083, 0.5, 0.7361, 0.5, 0.7917, 0.5, 0.7639, 0.5, 0.7639, 0.5, 0.7917, 0.5, 0.7083, 0.5, 0.625, 0.5, 0.625, 0.5, 0.7083, 0.5, 0.7917, 0.7085, 0.875, 0.7085, 0.875, 0.7444, 0.7917, 0.7445, 0.7639, 0.6724, 0.7926, 0.6724, 0.7917, 0.75, 0.7639, 0.75, 0.875, 0.6115, 0.875, 0.6672, 0.7957, 0.669, 0.7957, 0.6115, 0.7957, 0.6724, 0.875, 0.6672, 0.875, 0.75, 0.7917, 0.75, 0.7917, 0.6393, 0.7917, 0.6393, 0.7917, 0.5839, 0.7917, 0.5839, 0.7917, 0.5, 0.875, 0.5, 0.875, 0.5839, 0.7957, 0.5782, 0.7361, 0.5, 0.7639, 0.5, 0.7639, 0.5782, 0.7361, 0.5782, 0.7083, 0.5839, 0.7361, 0.5839, 0.7361, 0.5839, 0.7083, 0.5839, 0.7957, 0.5821, 0.875, 0.5839, 0.875, 0.6393, 0.7957, 0.6393, 0.7083, 0.6393, 0.7083, 0.6393, 0.7083, 0.6115, 0.7083, 0.6115, 0.7917, 0.6672, 0.7639, 0.6672, 0.7639, 0.6672, 0.7917, 0.6672, 0.7083, 0.5, 0.7361, 0.5, 0.7361, 0.5782, 0.7083, 0.5782, 0.625, 0.6672, 0.7073, 0.6724, 0.7083, 0.75, 0.625, 0.75, 0.7957, 0.6115, 0.7957, 0.6393, 0.875, 0.6393, 0.875, 0.6115, 0.7639, 0.5, 0.7917, 0.5, 0.7926, 0.5782, 0.7639, 0.5782, 0.7917, 0.6115, 0.7917, 0.6115, 0.7917, 0.6393, 0.7917, 0.6393, 0.7081, 0.6724, 0.7361, 0.6724, 0.7361, 0.75, 0.7083, 0.75, 0.7917, 0.542, 0.8333, 0.542, 0.8333, 0.5839, 0.7945, 0.5817, 0.7083, 0.6672, 0.7083, 0.6115, 0.7083, 0.6115, 0.7083, 0.6672, 0.7361, 0.6672, 0.7361, 0.6672, 0.7639, 0.6672, 0.7639, 0.6672, 0.625, 0.5, 0.7083, 0.5, 0.7083, 0.5782, 0.625, 0.5839, 0.7361, 0.6724, 0.7639, 0.6724, 0.7639, 0.75, 0.7361, 0.75, 0.625, 0.6115, 0.625, 0.6393, 0.7077, 0.6393, 0.7074, 0.6115, 0.7361, 0.6672, 0.7083, 0.6672, 0.7083, 0.6672, 0.7361, 0.6672, 0.7917, 0.6115, 0.7917, 0.6672, 0.7917, 0.6672, 0.7917, 0.6115, 0.625, 0.6672, 0.625, 0.6115, 0.7074, 0.6115, 0.7073, 0.669, 0.7083, 0.6115, 0.7083, 0.6393, 0.7083, 0.6393, 0.7083, 0.6115, 0.7361, 0.6672, 0.7394, 0.6549, 0.7394, 0.6549, 0.7361, 0.6672, 0.7675, 0.5995, 0.7917, 0.6393, 0.7917, 0.6393, 0.7675, 0.5995, 0.7639, 0.6672, 0.7361, 0.6672, 0.7361, 0.6672, 0.7639, 0.6672, 0.7639, 0.5839, 0.7606, 0.5961, 0.7606, 0.5961, 0.7639, 0.5839, 0.7639, 0.5839, 0.7639, 0.5839, 0.7361, 0.5839, 0.7361, 0.5839, 0.625, 0.6393, 0.625, 0.5839, 0.7083, 0.582, 0.7077, 0.6393, 0.7083, 0.6393, 0.7083, 0.5839, 0.7083, 0.5839, 0.7083, 0.6393, 0.7532, 0.6276, 0.7917, 0.6672, 0.7639, 0.6672, 0.7394, 0.6549, 0.7499, 0.6258, 0.7532, 0.6276, 0.7394, 0.6549, 0.736, 0.6532, 0.7917, 0.5839, 0.7641, 0.5978, 0.7606, 0.5961, 0.7639, 0.5839, 0.7639, 0.6672, 0.7361, 0.6672, 0.7361, 0.6672, 0.7639, 0.6672, 0.7917, 0.6115, 0.7917, 0.6672, 0.7917, 0.6672, 0.7917, 0.6115, 0.7325, 0.6515, 0.7083, 0.6115, 0.7083, 0.6115, 0.7325, 0.6515, 0.7083, 0.6672, 0.7083, 0.6115, 0.7325, 0.6515, 0.736, 0.6532, 0.7083, 0.5839, 0.7465, 0.6239, 0.7325, 0.6515, 0.7083, 0.6393, 0.7639, 0.5839, 0.7606, 0.5961, 0.7606, 0.5961, 0.7639, 0.5839, 0.7083, 0.6393, 0.7325, 0.6515, 0.7325, 0.6515, 0.7083, 0.6393, 0.7532, 0.6276, 0.7675, 0.5995, 0.7675, 0.5995, 0.7532, 0.6276, 0.7917, 0.6393, 0.7917, 0.6115, 0.7917, 0.6115, 0.7917, 0.6393, 0.7361, 0.6672, 0.7394, 0.6549, 0.7394, 0.6549, 0.7361, 0.6672, 0.7083, 0.5839, 0.7361, 0.5839, 0.7361, 0.5839, 0.7083, 0.5839, 0.7083, 0.6393, 0.7083, 0.5839, 0.7083, 0.5839, 0.7083, 0.6393, 0.7361, 0.5839, 0.7639, 0.5839, 0.7639, 0.5839, 0.7361, 0.5839, 0.7465, 0.6239, 0.7325, 0.6515, 0.7325, 0.6515, 0.7465, 0.6239, 0.7917, 0.6672, 0.7639, 0.6672, 0.7639, 0.6672, 0.7917, 0.6672, 0.7394, 0.6549, 0.7639, 0.6672, 0.7361, 0.6672, 0.7917, 0.6393, 0.7917, 0.6115, 0.7675, 0.5995, 0.7083, 0.6393, 0.7325, 0.6515, 0.7083, 0.6115, 0.7361, 0.5839, 0.7639, 0.5839, 0.7606, 0.5961, 0.7917, 0.6115, 0.7675, 0.5995, 0.7675, 0.5995, 0.7917, 0.6115, 0.7606, 0.5961, 0.7361, 0.5839, 0.7361, 0.5839, 0.7606, 0.5961, 0.7394, 0.6549, 0.7639, 0.6672, 0.7639, 0.6672, 0.7394, 0.6549, 0.7361, 0.5839, 0.7639, 0.5839, 0.7639, 0.5839, 0.7361, 0.5839, 0.7675, 0.5995, 0.7917, 0.6393, 0.7917, 0.6393, 0.7675, 0.5995, 0.7083, 0.6115, 0.7083, 0.6393, 0.7083, 0.6393, 0.7083, 0.6115, 0.7325, 0.6515, 0.7083, 0.6115, 0.7083, 0.6115, 0.7325, 0.6515, 0.7917, 0.6393, 0.7917, 0.6115, 0.7917, 0.6115, 0.7917, 0.6393, 0.7465, 0.6239, 0.7499, 0.6258, 0.736, 0.6532, 0.7325, 0.6515, 0.7917, 0.6393, 0.7675, 0.5995, 0.7641, 0.5978, 0.7917, 0.5839, 0.7361, 0.6672, 0.7083, 0.6672, 0.736, 0.6532, 0.7394, 0.6549, 0.7606, 0.5961, 0.7465, 0.6239, 0.7465, 0.6239, 0.7606, 0.5961, 0.7606, 0.5961, 0.7641, 0.5978, 0.7499, 0.6258, 0.7465, 0.6239, 0.7641, 0.5978, 0.7675, 0.5995, 0.7532, 0.6276, 0.7499, 0.6258, 0.7394, 0.6549, 0.7532, 0.6276, 0.7532, 0.6276, 0.7394, 0.6549, 0.7675, 0.5995, 0.7917, 0.6115, 0.7917, 0.6672, 0.7532, 0.6276, 0.7361, 0.5839, 0.7606, 0.5961, 0.7465, 0.6239, 0.7083, 0.5839, 0.6309, 0.542, 0.6667, 0.542, 0.6667, 0.5839, 0.6309, 0.5839, 0.6667, 0.542, 0.7083, 0.542, 0.7056, 0.5817, 0.6667, 0.5839, 0.7639, 0.6697, 0.7927, 0.6697, 0.7917, 0.7086, 0.7639, 0.7086, 0.875, 0.5839, 0.875, 0.542, 0.875, 0.542, 0.875, 0.5839, 0.8333, 0.542, 0.8694, 0.542, 0.8694, 0.5839, 0.8333, 0.5839, 0.7361, 0.542, 0.7639, 0.542, 0.7639, 0.5817, 0.7361, 0.5817, 0.7944, 0.6697, 0.8333, 0.6672, 0.8333, 0.7086, 0.7917, 0.7086, 0.7917, 0.6393, 0.7917, 0.6393, 0.7917, 0.5839, 0.7917, 0.5839, 0.7639, 0.75, 0.7917, 0.75, 0.7917, 0.75, 0.7639, 0.75, 0.6309, 0.6393, 0.6309, 0.5839, 0.6667, 0.5839, 0.6667, 0.6393, 0.6308, 0.75, 0.6667, 0.75, 0.6667, 0.75, 0.6308, 0.75, 0.6309, 0.6672, 0.6667, 0.6672, 0.6667, 0.7086, 0.6309, 0.7086, 0.7083, 0.7086, 0.7361, 0.7086, 0.7361, 0.7445, 0.7083, 0.7445, 0.7917, 0.7086, 0.8333, 0.7086, 0.8333, 0.7445, 0.7917, 0.7445, 0.7361, 0.5056, 0.7639, 0.5056, 0.7639, 0.542, 0.7361, 0.542, 0.7083, 0.75, 0.7361, 0.75, 0.7361, 0.75, 0.7083, 0.75, 0.7361, 0.7086, 0.7639, 0.7086, 0.7639, 0.7445, 0.7361, 0.7445, 0.6309, 0.6115, 0.6309, 0.6393, 0.6667, 0.6393, 0.6667, 0.6115, 0.7945, 0.5821, 0.8333, 0.5839, 0.8333, 0.6393, 0.7945, 0.6393, 0.6667, 0.6672, 0.6667, 0.6115, 0.7056, 0.6115, 0.7056, 0.669, 0.7944, 0.6115, 0.7945, 0.6393, 0.8333, 0.6393, 0.8333, 0.6115, 0.7639, 0.542, 0.7917, 0.542, 0.7926, 0.5817, 0.7639, 0.5817, 0.875, 0.6393, 0.875, 0.6393, 0.875, 0.6115, 0.875, 0.6115, 0.6667, 0.75, 0.7083, 0.75, 0.7083, 0.75, 0.6667, 0.75, 0.8333, 0.5839, 0.8694, 0.5839, 0.8694, 0.6393, 0.8333, 0.6393, 0.6667, 0.6672, 0.7056, 0.6697, 0.7083, 0.7086, 0.6667, 0.7086, 0.8694, 0.6115, 0.8694, 0.6672, 0.8333, 0.6672, 0.8333, 0.6115, 0.7639, 0.5056, 0.7917, 0.5056, 0.7917, 0.542, 0.7639, 0.542, 0.8333, 0.6115, 0.8333, 0.6393, 0.8694, 0.6393, 0.8694, 0.6115, 0.8333, 0.6672, 0.8694, 0.6672, 0.8694, 0.7086, 0.8333, 0.7086, 0.7083, 0.75, 0.7361, 0.75, 0.7361, 0.75, 0.7083, 0.75, 0.7361, 0.75, 0.7639, 0.75, 0.7639, 0.75, 0.7361, 0.75, 0.7083, 0.75, 0.7361, 0.75, 0.7361, 0.75, 0.7083, 0.75, 0.875, 0.7086, 0.875, 0.6672, 0.875, 0.6672, 0.875, 0.7086, 0.8333, 0.5, 0.7917, 0.5, 0.7917, 0.5, 0.8333, 0.5, 0.8694, 0.5, 0.8333, 0.5, 0.8333, 0.5, 0.8694, 0.5, 0.7639, 0.7086, 0.7917, 0.7086, 0.7917, 0.7445, 0.7639, 0.7445, 0.6667, 0.6393, 0.6667, 0.5839, 0.7056, 0.5821, 0.7056, 0.6393, 0.7361, 0.6697, 0.7639, 0.6697, 0.7639, 0.7086, 0.7361, 0.7086, 0.6667, 0.6115, 0.6667, 0.6393, 0.7056, 0.6393, 0.7056, 0.6115, 0.7361, 0.6672, 0.7083, 0.6672, 0.7083, 0.6672, 0.7361, 0.6672, 0.7917, 0.6115, 0.7917, 0.6672, 0.7917, 0.6672, 0.7917, 0.6115, 0.8333, 0.6115, 0.8333, 0.6672, 0.7944, 0.669, 0.7944, 0.6115, 0.7083, 0.6115, 0.7083, 0.6393, 0.7083, 0.6393, 0.7083, 0.6115, 0.7361, 0.6672, 0.7394, 0.6549, 0.7394, 0.6549, 0.7361, 0.6672, 0.7675, 0.5995, 0.7917, 0.6393, 0.7917, 0.6393, 0.7675, 0.5995, 0.7639, 0.6672, 0.7361, 0.6672, 0.7361, 0.6672, 0.7639, 0.6672, 0.7639, 0.5839, 0.7606, 0.5961, 0.7606, 0.5961, 0.7639, 0.5839, 0.7639, 0.5839, 0.7639, 0.5839, 0.7361, 0.5839, 0.7361, 0.5839, 0.7083, 0.542, 0.7361, 0.542, 0.7361, 0.5817, 0.7074, 0.5817, 0.7083, 0.6393, 0.7083, 0.5839, 0.7083, 0.5839, 0.7083, 0.6393, 0.7532, 0.6276, 0.7917, 0.6672, 0.7639, 0.6672, 0.7394, 0.6549, 0.7499, 0.6258, 0.7532, 0.6276, 0.7394, 0.6549, 0.736, 0.6532, 0.7917, 0.5839, 0.7641, 0.5978, 0.7606, 0.5961, 0.7639, 0.5839, 0.7639, 0.6672, 0.7361, 0.6672, 0.7361, 0.6672, 0.7639, 0.6672, 0.7917, 0.6115, 0.7917, 0.6672, 0.7917, 0.6672, 0.7917, 0.6115, 0.7325, 0.6515, 0.7083, 0.6115, 0.7083, 0.6115, 0.7325, 0.6515, 0.7083, 0.6672, 0.7083, 0.6115, 0.7325, 0.6515, 0.736, 0.6532, 0.7083, 0.5839, 0.7465, 0.6239, 0.7325, 0.6515, 0.7083, 0.6393, 0.7639, 0.5839, 0.7606, 0.5961, 0.7606, 0.5961, 0.7639, 0.5839, 0.7083, 0.6393, 0.7325, 0.6515, 0.7325, 0.6515, 0.7083, 0.6393, 0.7532, 0.6276, 0.7675, 0.5995, 0.7675, 0.5995, 0.7532, 0.6276, 0.7917, 0.6393, 0.7917, 0.6115, 0.7917, 0.6115, 0.7917, 0.6393, 0.7361, 0.6672, 0.7394, 0.6549, 0.7394, 0.6549, 0.7361, 0.6672, 0.7083, 0.5839, 0.7361, 0.5839, 0.7361, 0.5839, 0.7083, 0.5839, 0.7083, 0.6393, 0.7083, 0.5839, 0.7083, 0.5839, 0.7083, 0.6393, 0.7361, 0.5839, 0.7639, 0.5839, 0.7639, 0.5839, 0.7361, 0.5839, 0.7465, 0.6239, 0.7325, 0.6515, 0.7325, 0.6515, 0.7465, 0.6239, 0.7917, 0.6672, 0.7639, 0.6672, 0.7639, 0.6672, 0.7917, 0.6672, 0.7394, 0.6549, 0.7639, 0.6672, 0.7361, 0.6672, 0.7917, 0.6393, 0.7917, 0.6115, 0.7675, 0.5995, 0.7083, 0.6393, 0.7325, 0.6515, 0.7083, 0.6115, 0.7361, 0.5839, 0.7639, 0.5839, 0.7606, 0.5961, 0.7917, 0.6115, 0.7675, 0.5995, 0.7675, 0.5995, 0.7917, 0.6115, 0.7606, 0.5961, 0.7361, 0.5839, 0.7361, 0.5839, 0.7606, 0.5961, 0.7394, 0.6549, 0.7639, 0.6672, 0.7639, 0.6672, 0.7394, 0.6549, 0.7361, 0.5839, 0.7639, 0.5839, 0.7639, 0.5839, 0.7361, 0.5839, 0.7675, 0.5995, 0.7917, 0.6393, 0.7917, 0.6393, 0.7675, 0.5995, 0.7083, 0.6115, 0.7083, 0.6393, 0.7083, 0.6393, 0.7083, 0.6115, 0.7325, 0.6515, 0.7083, 0.6115, 0.7083, 0.6115, 0.7325, 0.6515, 0.7917, 0.6393, 0.7917, 0.6115, 0.7917, 0.6115, 0.7917, 0.6393, 0.7465, 0.6239, 0.7499, 0.6258, 0.736, 0.6532, 0.7325, 0.6515, 0.7917, 0.6393, 0.7675, 0.5995, 0.7641, 0.5978, 0.7917, 0.5839, 0.7361, 0.6672, 0.7083, 0.6672, 0.736, 0.6532, 0.7394, 0.6549, 0.7606, 0.5961, 0.7465, 0.6239, 0.7465, 0.6239, 0.7606, 0.5961, 0.7606, 0.5961, 0.7641, 0.5978, 0.7499, 0.6258, 0.7465, 0.6239, 0.7641, 0.5978, 0.7675, 0.5995, 0.7532, 0.6276, 0.7499, 0.6258, 0.7394, 0.6549, 0.7532, 0.6276, 0.7532, 0.6276, 0.7394, 0.6549, 0.7675, 0.5995, 0.7917, 0.6115, 0.7917, 0.6672, 0.7532, 0.6276, 0.7361, 0.5839, 0.7606, 0.5961, 0.7465, 0.6239, 0.7083, 0.5839, 0.875, 0.7445, 0.875, 0.7086, 0.875, 0.7086, 0.875, 0.7445, 0.7917, 0.6115, 0.7917, 0.6115, 0.7917, 0.6393, 0.7917, 0.6393, 0.7917, 0.5056, 0.8333, 0.5056, 0.8333, 0.542, 0.7917, 0.542, 0.7083, 0.5839, 0.7361, 0.5839, 0.7361, 0.5839, 0.7083, 0.5839, 0.7917, 0.5839, 0.7917, 0.5839, 0.7639, 0.5839, 0.7639, 0.5839, 0.875, 0.6393, 0.875, 0.5839, 0.875, 0.5839, 0.875, 0.6393, 0.7917, 0.75, 0.8333, 0.75, 0.8333, 0.75, 0.7917, 0.75, 0.6667, 0.5056, 0.7083, 0.5056, 0.7083, 0.542, 0.6667, 0.542, 0.625, 0.6672, 0.625, 0.7086, 0.625, 0.7086, 0.625, 0.6672, 0.625, 0.6115, 0.625, 0.6115, 0.625, 0.6393, 0.625, 0.6393, 0.8333, 0.5056, 0.8694, 0.5056, 0.8694, 0.542, 0.8333, 0.542, 0.625, 0.5056, 0.625, 0.542, 0.625, 0.542, 0.625, 0.5056, 0.625, 0.5839, 0.625, 0.6393, 0.625, 0.6393, 0.625, 0.5839, 0.625, 0.542, 0.625, 0.5839, 0.625, 0.5839, 0.625, 0.542, 0.6309, 0.6672, 0.6309, 0.6115, 0.6667, 0.6115, 0.6667, 0.6672, 0.7917, 0.6672, 0.7639, 0.6672, 0.7639, 0.6672, 0.7917, 0.6672, 0.7361, 0.6672, 0.7361, 0.6672, 0.7639, 0.6672, 0.7639, 0.6672, 0.7083, 0.6672, 0.7083, 0.6115, 0.7083, 0.6115, 0.7083, 0.6672, 0.625, 0.7085, 0.7083, 0.7085, 0.7083, 0.7445, 0.625, 0.7445, 0.7074, 0.6697, 0.7361, 0.6697, 0.7361, 0.7086, 0.7083, 0.7086, 0.7083, 0.6393, 0.7083, 0.6393, 0.7083, 0.6115, 0.7083, 0.6115, 0.625, 0.6115, 0.625, 0.6672, 0.625, 0.6672, 0.625, 0.6115, 0.875, 0.6672, 0.875, 0.6115, 0.875, 0.6115, 0.875, 0.6672, 0.6309, 0.7086, 0.6667, 0.7086, 0.6667, 0.7445, 0.6309, 0.7445, 0.7917, 0.5, 0.7639, 0.5, 0.7639, 0.5, 0.7917, 0.5, 0.7639, 0.5, 0.7361, 0.5, 0.7361, 0.5, 0.7639, 0.5, 0.7083, 0.5, 0.6667, 0.5, 0.6667, 0.5, 0.7083, 0.5, 0.6667, 0.7086, 0.7083, 0.7086, 0.7083, 0.7445, 0.6667, 0.7445, 0.625, 0.7085, 0.7083, 0.7085, 0.7083, 0.7445, 0.625, 0.7444, 0.7083, 0.5056, 0.7361, 0.5056, 0.7361, 0.542, 0.7083, 0.542, 0.7361, 0.5, 0.7083, 0.5, 0.7083, 0.5, 0.7361, 0.5, 0.8333, 0.7086, 0.8694, 0.7086, 0.8694, 0.7445, 0.8333, 0.7445, 0.6309, 0.5056, 0.625, 0.5057, 0.6308, 0.5, 0.6309, 0.7445, 0.6308, 0.75, 0.625, 0.7445, 0.8694, 0.5056, 0.8694, 0.5, 0.875, 0.5056, 0.8694, 0.7445, 0.875, 0.7445, 0.8694, 0.75, 0.6308, 0.5, 0.6309, 0.5056, 0.625, 0.5056, 0.625, 0.7445, 0.6309, 0.7445, 0.6308, 0.75, 0.875, 0.5056, 0.8694, 0.5056, 0.8694, 0.5, 0.8694, 0.75, 0.8694, 0.7445, 0.875, 0.7445, 0.8333, 0.7445, 0.8694, 0.7445, 0.8694, 0.75, 0.8333, 0.75, 0.6309, 0.7086, 0.6309, 0.7445, 0.625, 0.7445, 0.625, 0.7086, 0.8694, 0.542, 0.8694, 0.5056, 0.875, 0.5056, 0.875, 0.542, 0.6667, 0.5056, 0.6309, 0.5056, 0.6308, 0.5, 0.6667, 0.5, 0.6309, 0.542, 0.6309, 0.5839, 0.625, 0.5839, 0.625, 0.542, 0.6309, 0.5839, 0.6309, 0.6393, 0.625, 0.6393, 0.625, 0.5839, 0.8694, 0.7086, 0.8694, 0.6672, 0.875, 0.6672, 0.875, 0.7086, 0.8694, 0.6672, 0.8694, 0.6115, 0.875, 0.6115, 0.875, 0.6672, 0.6667, 0.7445, 0.7083, 0.7445, 0.7083, 0.75, 0.6667, 0.75, 0.7639, 0.7445, 0.7917, 0.7445, 0.7917, 0.75, 0.7639, 0.75, 0.6308, 0.75, 0.6307, 0.75, 0.625, 0.7445, 0.625, 0.7445, 0.8333, 0.5056, 0.7917, 0.5056, 0.7917, 0.5, 0.8333, 0.5, 0.7361, 0.5056, 0.7083, 0.5056, 0.7083, 0.5, 0.7361, 0.5, 0.625, 0.5057, 0.625, 0.5057, 0.6308, 0.5, 0.6308, 0.5, 0.625, 0.6115, 0.625, 0.6393, 0.6309, 0.6393, 0.6309, 0.6115, 0.875, 0.6393, 0.875, 0.6115, 0.8694, 0.6115, 0.8694, 0.6393, 0.8694, 0.5, 0.8694, 0.5, 0.875, 0.5056, 0.875, 0.5056, 0.8693, 0.75, 0.8694, 0.75, 0.875, 0.7445, 0.875, 0.7445, 0.7083, 0.7445, 0.7361, 0.7445, 0.7361, 0.75, 0.7083, 0.75, 0.7361, 0.7445, 0.7639, 0.7445, 0.7639, 0.75, 0.7361, 0.75, 0.7917, 0.5056, 0.7639, 0.5056, 0.7639, 0.5, 0.7917, 0.5, 0.7639, 0.5056, 0.7361, 0.5056, 0.7361, 0.5, 0.7639, 0.5, 0.875, 0.5839, 0.875, 0.6393, 0.8694, 0.6393, 0.8694, 0.5839, 0.625, 0.6672, 0.625, 0.6115, 0.6309, 0.6115, 0.6309, 0.6672, 0.7917, 0.7445, 0.8333, 0.7445, 0.8333, 0.75, 0.7917, 0.75, 0.8694, 0.5056, 0.8333, 0.5056, 0.8333, 0.5, 0.8694, 0.5, 0.7083, 0.5056, 0.6667, 0.5056, 0.6667, 0.5, 0.7083, 0.5, 0.6309, 0.7445, 0.6667, 0.7445, 0.6667, 0.75, 0.6308, 0.75, 0.6309, 0.6672, 0.6309, 0.7086, 0.625, 0.7086, 0.625, 0.6672, 0.8694, 0.7445, 0.8694, 0.7086, 0.875, 0.7086, 0.875, 0.7445, 0.8694, 0.5839, 0.8694, 0.542, 0.875, 0.542, 0.875, 0.5839, 0.6309, 0.5056, 0.6309, 0.542, 0.625, 0.542, 0.625, 0.5057, 0.7083, 0.5058, 0.625, 0.5057, 0.625, 0.5, 0.7083, 0.5, 0.625, 0.7444, 0.7083, 0.7445, 0.7083, 0.75, 0.625, 0.75, 0.7639, 0.7445, 0.7917, 0.7445, 0.7917, 0.75, 0.7639, 0.75, 0.7361, 0.5058, 0.7083, 0.5058, 0.7083, 0.5, 0.7361, 0.5, 0.7083, 0.7445, 0.7361, 0.7445, 0.7361, 0.75, 0.7083, 0.75, 0.7361, 0.7445, 0.7639, 0.7445, 0.7639, 0.75, 0.7361, 0.75, 0.7917, 0.5058, 0.7639, 0.5058, 0.7639, 0.5, 0.7917, 0.5, 0.7639, 0.5058, 0.7361, 0.5058, 0.7361, 0.5, 0.7639, 0.5, 0.875, 0.5057, 0.7917, 0.5058, 0.7917, 0.5, 0.875, 0.5, 0.7917, 0.7445, 0.875, 0.7445, 0.875, 0.75, 0.7917, 0.75, 0.7083, 0.5056, 0.625, 0.5056, 0.625, 0.5, 0.7083, 0.5, 0.625, 0.7445, 0.7083, 0.7445, 0.7083, 0.75, 0.625, 0.75, 0.7639, 0.7445, 0.7917, 0.7445, 0.7917, 0.75, 0.7639, 0.75, 0.7361, 0.5056, 0.7083, 0.5056, 0.7083, 0.5, 0.7361, 0.5, 0.7083, 0.7445, 0.7361, 0.7445, 0.7361, 0.75, 0.7083, 0.75, 0.7361, 0.7445, 0.7639, 0.7445, 0.7639, 0.75, 0.7361, 0.75, 0.7917, 0.5056, 0.7639, 0.5056, 0.7639, 0.5, 0.7917, 0.5, 0.7639, 0.5056, 0.7361, 0.5056, 0.7361, 0.5, 0.7639, 0.5, 0.875, 0.5056, 0.7917, 0.5056, 0.7917, 0.5, 0.875, 0.5, 0.7917, 0.7445, 0.875, 0.7444, 0.875, 0.75, 0.7917, 0.75, 0.8333, 0.7445, 0.8694, 0.7445, 0.8694, 0.75, 0.8333, 0.75, 0.6309, 0.7086, 0.6309, 0.7445, 0.625, 0.7445, 0.625, 0.7086, 0.8694, 0.542, 0.8694, 0.5056, 0.875, 0.5056, 0.875, 0.542, 0.6667, 0.5056, 0.6309, 0.5056, 0.6308, 0.5, 0.6667, 0.5, 0.6309, 0.542, 0.6309, 0.5839, 0.625, 0.5839, 0.625, 0.542, 0.6309, 0.5839, 0.6309, 0.6393, 0.625, 0.6393, 0.625, 0.5839, 0.8694, 0.7086, 0.8694, 0.6672, 0.875, 0.6672, 0.875, 0.7086, 0.8694, 0.6672, 0.8694, 0.6115, 0.875, 0.6115, 0.875, 0.6672, 0.6667, 0.7445, 0.7083, 0.7445, 0.7083, 0.75, 0.6667, 0.75, 0.7639, 0.7445, 0.7917, 0.7445, 0.7917, 0.75, 0.7639, 0.75, 0.8333, 0.5056, 0.7917, 0.5056, 0.7917, 0.5, 0.8333, 0.5, 0.7361, 0.5056, 0.7083, 0.5056, 0.7083, 0.5, 0.7361, 0.5, 0.625, 0.6115, 0.625, 0.6393, 0.6309, 0.6393, 0.6309, 0.6115, 0.875, 0.6393, 0.875, 0.6115, 0.8694, 0.6115, 0.8694, 0.6393, 0.7083, 0.7445, 0.7361, 0.7445, 0.7361, 0.75, 0.7083, 0.75, 0.7361, 0.7445, 0.7639, 0.7445, 0.7639, 0.75, 0.7361, 0.75, 0.7917, 0.5056, 0.7639, 0.5056, 0.7639, 0.5, 0.7917, 0.5, 0.7639, 0.5056, 0.7361, 0.5056, 0.7361, 0.5, 0.7639, 0.5, 0.875, 0.5839, 0.875, 0.6393, 0.8694, 0.6393, 0.8694, 0.5839, 0.625, 0.6672, 0.625, 0.6115, 0.6309, 0.6115, 0.6309, 0.6672, 0.7917, 0.7445, 0.8333, 0.7445, 0.8333, 0.75, 0.7917, 0.75, 0.8694, 0.5056, 0.8333, 0.5056, 0.8333, 0.5, 0.8694, 0.5, 0.8694, 0.5, 0.8694, 0.5, 0.875, 0.5056, 0.875, 0.5056, 0.7083, 0.5056, 0.6667, 0.5056, 0.6667, 0.5, 0.7083, 0.5, 0.6309, 0.7445, 0.6667, 0.7445, 0.6667, 0.75, 0.6308, 0.75, 0.6308, 0.75, 0.6308, 0.75, 0.625, 0.7444, 0.625, 0.7445, 0.6309, 0.6672, 0.6309, 0.7086, 0.625, 0.7086, 0.625, 0.6672, 0.8694, 0.7445, 0.8694, 0.7086, 0.875, 0.7086, 0.875, 0.7445, 0.8693, 0.75, 0.8694, 0.75, 0.875, 0.7445, 0.875, 0.7445, 0.8694, 0.5839, 0.8694, 0.542, 0.875, 0.542, 0.875, 0.5839, 0.6309, 0.5056, 0.6309, 0.542, 0.625, 0.542, 0.625, 0.5056, 0.625, 0.5056, 0.625, 0.5056, 0.6307, 0.5, 0.6308, 0.5, 0.6309, 0.5056, 0.6667, 0.5056, 0.6667, 0.542, 0.6309, 0.542, 0.7361, 0.5839, 0.7083, 0.5839, 0.7074, 0.5817, 0.7361, 0.5817, 0.7361, 0.6697, 0.7074, 0.6697, 0.7083, 0.6672, 0.7361, 0.6672, 0.7056, 0.669, 0.7056, 0.6115, 0.7083, 0.6115, 0.7083, 0.6672, 0.7056, 0.6115, 0.7056, 0.6393, 0.7083, 0.6393, 0.7083, 0.6115, 0.7917, 0.6115, 0.7917, 0.6393, 0.7945, 0.6393, 0.7944, 0.6115, 0.7917, 0.5839, 0.7639, 0.5839, 0.7639, 0.5817, 0.7926, 0.5817, 0.7639, 0.5839, 0.7361, 0.5839, 0.7361, 0.5817, 0.7639, 0.5817, 0.7927, 0.6697, 0.7639, 0.6697, 0.7639, 0.6672, 0.7917, 0.6672, 0.7639, 0.6697, 0.7361, 0.6697, 0.7361, 0.6672, 0.7639, 0.6672, 0.7945, 0.5821, 0.7945, 0.6393, 0.7917, 0.6393, 0.7917, 0.5839, 0.7083, 0.5839, 0.7083, 0.6393, 0.7056, 0.6393, 0.7056, 0.5821, 0.7917, 0.6672, 0.7917, 0.6115, 0.7944, 0.6115, 0.7944, 0.669, 0.7361, 0.5839, 0.7083, 0.5839, 0.7074, 0.5818, 0.7361, 0.5818, 0.7361, 0.6697, 0.7074, 0.6697, 0.7083, 0.6672, 0.7361, 0.6672, 0.7045, 0.669, 0.7045, 0.6115, 0.7083, 0.6115, 0.7083, 0.6672, 0.7045, 0.6115, 0.7045, 0.6393, 0.7083, 0.6393, 0.7083, 0.6115, 0.7917, 0.6115, 0.7917, 0.6393, 0.7957, 0.6393, 0.7957, 0.6115, 0.7917, 0.5839, 0.7639, 0.5839, 0.7639, 0.5818, 0.7926, 0.5818, 0.7639, 0.5839, 0.7361, 0.5839, 0.7361, 0.5818, 0.7639, 0.5818, 0.7926, 0.6697, 0.7639, 0.6697, 0.7639, 0.6672, 0.7917, 0.6672, 0.7639, 0.6697, 0.7361, 0.6697, 0.7361, 0.6672, 0.7639, 0.6672, 0.7957, 0.5821, 0.7957, 0.6393, 0.7917, 0.6393, 0.7917, 0.5839, 0.7083, 0.5839, 0.7083, 0.6393, 0.7045, 0.6393, 0.7045, 0.5822, 0.7917, 0.6672, 0.7917, 0.6115, 0.7957, 0.6115, 0.7957, 0.669, 0.7361, 0.5839, 0.7083, 0.5839, 0.7083, 0.5782, 0.7361, 0.5782, 0.7361, 0.6724, 0.7083, 0.6724, 0.7083, 0.6672, 0.7361, 0.6672, 0.7083, 0.669, 0.708, 0.6115, 0.7083, 0.6115, 0.7083, 0.6672, 0.708, 0.6115, 0.708, 0.6393, 0.7083, 0.6393, 0.7083, 0.6115, 0.7917, 0.6115, 0.7917, 0.6393, 0.7957, 0.6393, 0.7957, 0.6115, 0.7917, 0.5839, 0.7639, 0.5839, 0.7639, 0.5782, 0.7926, 0.5782, 0.7639, 0.5839, 0.7361, 0.5839, 0.7361, 0.5782, 0.7639, 0.5782, 0.7926, 0.6724, 0.7639, 0.6724, 0.7639, 0.6672, 0.7917, 0.6672, 0.7639, 0.6724, 0.7361, 0.6724, 0.7361, 0.6672, 0.7639, 0.6672, 0.7957, 0.5821, 0.7957, 0.6393, 0.7917, 0.6393, 0.7917, 0.5839, 0.7083, 0.5839, 0.7083, 0.6393, 0.708, 0.6393, 0.7083, 0.5821, 0.7917, 0.6672, 0.7917, 0.6115, 0.7957, 0.6115, 0.7957, 0.669, 0.7361, 0.5839, 0.7083, 0.5839, 0.7074, 0.5817, 0.7361, 0.5817, 0.7361, 0.6697, 0.7074, 0.6697, 0.7083, 0.6672, 0.7361, 0.6672, 0.7045, 0.669, 0.7045, 0.6115, 0.7083, 0.6115, 0.7083, 0.6672, 0.7045, 0.6115, 0.7045, 0.6393, 0.7083, 0.6393, 0.7083, 0.6115, 0.7917, 0.6115, 0.7917, 0.6393, 0.7957, 0.6393, 0.7957, 0.6115, 0.7917, 0.5839, 0.7639, 0.5839, 0.7639, 0.5817, 0.7926, 0.5817, 0.7639, 0.5839, 0.7361, 0.5839, 0.7361, 0.5817, 0.7639, 0.5817, 0.7926, 0.6697, 0.7639, 0.6697, 0.7639, 0.6672, 0.7917, 0.6672, 0.7639, 0.6697, 0.7361, 0.6697, 0.7361, 0.6672, 0.7639, 0.6672, 0.7957, 0.5822, 0.7957, 0.6393, 0.7917, 0.6393, 0.7917, 0.5839, 0.7083, 0.5839, 0.7083, 0.6393, 0.7045, 0.6393, 0.7045, 0.5822, 0.7917, 0.6672, 0.7917, 0.6115, 0.7957, 0.6115, 0.7957, 0.6691, 0.7361, 0.5839, 0.7083, 0.5839, 0.7083, 0.5782, 0.7361, 0.5782, 0.7361, 0.6724, 0.7081, 0.6724, 0.7083, 0.6672, 0.7361, 0.6672, 0.7073, 0.669, 0.7074, 0.6115, 0.7083, 0.6115, 0.7083, 0.6672, 0.7074, 0.6115, 0.7077, 0.6393, 0.7083, 0.6393, 0.7083, 0.6115, 0.7917, 0.6115, 0.7917, 0.6393, 0.7957, 0.6393, 0.7957, 0.6115, 0.7917, 0.5839, 0.7639, 0.5839, 0.7639, 0.5782, 0.7926, 0.5782, 0.7639, 0.5839, 0.7361, 0.5839, 0.7361, 0.5782, 0.7639, 0.5782, 0.7926, 0.6724, 0.7639, 0.6724, 0.7639, 0.6672, 0.7917, 0.6672, 0.7639, 0.6724, 0.7361, 0.6724, 0.7361, 0.6672, 0.7639, 0.6672, 0.7957, 0.5821, 0.7957, 0.6393, 0.7917, 0.6393, 0.7917, 0.5839, 0.7083, 0.5839, 0.7083, 0.6393, 0.7077, 0.6393, 0.7083, 0.582, 0.7917, 0.6672, 0.7917, 0.6115, 0.7957, 0.6115, 0.7957, 0.669, 0.7361, 0.5839, 0.7083, 0.5839, 0.7074, 0.5817, 0.7361, 0.5817, 0.7361, 0.6697, 0.7074, 0.6697, 0.7083, 0.6672, 0.7361, 0.6672, 0.7056, 0.669, 0.7056, 0.6115, 0.7083, 0.6115, 0.7083, 0.6672, 0.7056, 0.6115, 0.7056, 0.6393, 0.7083, 0.6393, 0.7083, 0.6115, 0.7917, 0.6115, 0.7917, 0.6393, 0.7945, 0.6393, 0.7944, 0.6115, 0.7917, 0.5839, 0.7639, 0.5839, 0.7639, 0.5817, 0.7926, 0.5817, 0.7639, 0.5839, 0.7361, 0.5839, 0.7361, 0.5817, 0.7639, 0.5817, 0.7927, 0.6697, 0.7639, 0.6697, 0.7639, 0.6672, 0.7917, 0.6672, 0.7639, 0.6697, 0.7361, 0.6697, 0.7361, 0.6672, 0.7639, 0.6672, 0.7945, 0.5821, 0.7945, 0.6393, 0.7917, 0.6393, 0.7917, 0.5839, 0.7083, 0.5839, 0.7083, 0.6393, 0.7056, 0.6393, 0.7056, 0.5821, 0.7917, 0.6672, 0.7917, 0.6115, 0.7944, 0.6115, 0.7944, 0.669, 0.7917, 0.542, 0.8333, 0.542, 0.8333, 0.5839, 0.7945, 0.5817, 0.7346, 0.6672, 0.7361, 0.6672, 0.7362, 0.6672, 0.7361, 0.6672, 0.7654, 0.5839, 0.7639, 0.5839, 0.7638, 0.5839, 0.7639, 0.5839, 0.7083, 0.6115, 0.7082, 0.6113, 0.7083, 0.6115, 0.7083, 0.6117, 0.7917, 0.6393, 0.7918, 0.6396, 0.7917, 0.6393, 0.7917, 0.6392, 0.7917, 0.6393, 0.7675, 0.5995, 0.7673, 0.5994, 0.7917, 0.6366, 0.7532, 0.6276, 0.7394, 0.6549, 0.7392, 0.6548, 0.753, 0.6275, 0.7394, 0.6549, 0.7361, 0.6672, 0.7346, 0.6672, 0.7392, 0.6548, 0.7467, 0.624, 0.7327, 0.6516, 0.7325, 0.6515, 0.7465, 0.6239, 0.7327, 0.6516, 0.7083, 0.6142, 0.7083, 0.6115, 0.7325, 0.6515, 0.7654, 0.5839, 0.7608, 0.5962, 0.7606, 0.5961, 0.7639, 0.5839, 0.7675, 0.5995, 0.7532, 0.6276, 0.753, 0.6275, 0.7673, 0.5994, 0.7608, 0.5962, 0.7467, 0.624, 0.7465, 0.6239, 0.7606, 0.5961, 0.7346, 0.6672, 0.7083, 0.6672, 0.736, 0.6532, 0.7392, 0.6548])
me_cube.materials.append(mat_light_wood)
me_cube.materials.append(mat_dark_wood)
me_cube.use_mirror_vertex_groups = False
me_cube.update()

# ---- objects
ob_cube = bpy.data.objects.new('Cube', me_cube)

# ---- transforms, parenting, visibility, modifiers, constraints
ob_cube.location = (0.0, 0.0, 0.0)
ob_cube.lock_rotations_4d = False
ob_cube.empty_display_type = 'ARROWS'
ob_cube.lineart.crease_threshold = 0.0

# ---- collection membership
col_collection.objects.link(ob_cube)

# ---- scene / render settings (as saved in the file)
scene.frame_start = 1; scene.frame_end = 250; scene.frame_set(1)
scene.render.engine = 'BLENDER_EEVEE_NEXT'
scene.cycles.sampling_pattern = 'TABULATED_SOBOL'
scene.cycles.use_light_tree = False
scene.view_settings.view_transform = 'Filmic'
bpy.context.view_layer.update()

# ---- added for rendering (the .blend has no active camera and no usable light): camera, sun
cam_auto = bpy.data.cameras.new('AutoCamera')
cam_auto.lens = 50.0
cam_auto.sensor_width = 36.0
cam_auto.clip_end = 1000.0
ob_auto_camera = bpy.data.objects.new('AutoCamera', cam_auto)
scene.collection.objects.link(ob_auto_camera)
ob_auto_camera.location = (3.21478, -3.83643, 3.42476)
ob_auto_camera.rotation_euler = (1.09748, -7.21219e-08, 0.694738)
scene.camera = ob_auto_camera
light_auto_sun = bpy.data.lights.new('AutoSun', 'SUN')
light_auto_sun.energy = 3.0
light_auto_sun.angle = 0.0523599
ob_auto_sun = bpy.data.objects.new('AutoSun', light_auto_sun)
scene.collection.objects.link(ob_auto_sun)
ob_auto_sun.rotation_euler = (0.872665, 0.174533, 0.523599)
bpy.context.view_layer.update()
